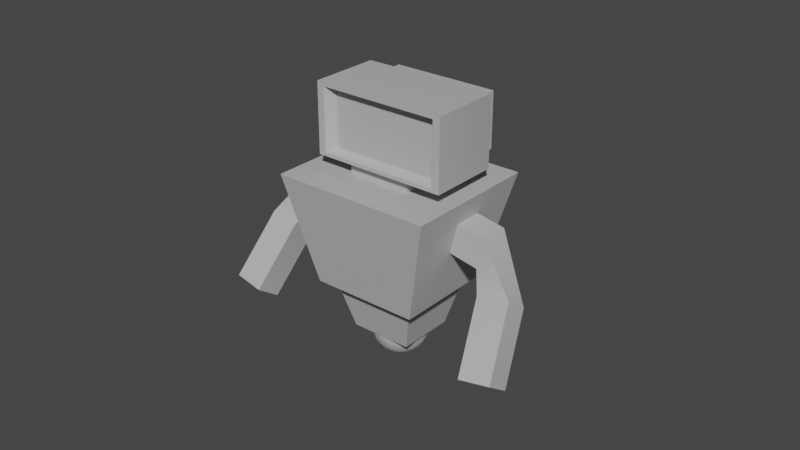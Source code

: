 # Source: robo.blend  (saved by Blender 2.93.21; exported with 4.5.12 LTS)
import bpy
from mathutils import Matrix  # noqa: F401  (used for matrix-valued properties, if any)

bpy.ops.wm.read_factory_settings(use_empty=True)
scene = bpy.context.scene
scene.name = 'Scene'

# ---- collections
col_collection = bpy.data.collections.new('Collection'); scene.collection.children.link(col_collection)

# ---- materials (node trees are filled in below, after node groups)
mat_lambert1 = bpy.data.materials.new('lambert1')
mat_lambert1.use_transparent_shadow = False
mat_lambert1.diffuse_color = (0.5, 0.5, 0.5, 1.0)
mat_lambert1.roughness = 0.5528

# ---- material node trees
mat_lambert1.use_nodes = True; mat_lambert1.node_tree.nodes.clear()
_N = mat_lambert1.node_tree.nodes; _L = mat_lambert1.node_tree.links
n0 = _N.new('ShaderNodeBsdfPrincipled'); n0.name = 'Principled BSDF'; n0.location = (10, 300)
n0.distribution = 'GGX'
n0.subsurface_method = 'BURLEY'
n0.inputs[0].default_value = (0.5, 0.5, 0.5, 1.0)
n0.inputs[2].default_value = 0.5528
n0.inputs[3].default_value = 1.45
n0.inputs[27].default_value = (0.0, 0.0, 0.0, 1.0)
n0.inputs[28].default_value = 1.0
n1 = _N.new('ShaderNodeOutputMaterial'); n1.name = 'Material Output'; n1.location = (300, 300)
n2 = _N.new('ShaderNodeNormalMap'); n2.name = 'Normal Map'; n2.location = (-300, -300)
n2.label = 'Normal/Map'
_L.new(n0.outputs[0], n1.inputs[0])
_L.new(n2.outputs[0], n0.inputs[5])
n1.is_active_output = True

# ---- world
world_world = bpy.data.worlds.new('World'); scene.world = world_world
world_world.use_nodes = True; world_world.node_tree.nodes.clear()
_N = world_world.node_tree.nodes; _L = world_world.node_tree.links
n0 = _N.new('ShaderNodeOutputWorld'); n0.name = 'World Output'; n0.location = (300, 300)
n1 = _N.new('ShaderNodeBackground'); n1.name = 'Background'; n1.location = (10, 300)
n1.inputs[0].default_value = (0.05088, 0.05088, 0.05088, 1.0)
_L.new(n1.outputs[0], n0.inputs[0])
n0.is_active_output = True
world_world.color = (0.05088, 0.05088, 0.05088)
world_world.use_sun_shadow = False
world_world.sun_shadow_jitter_overblur = 0.0

# ---- meshes
me_mesh = bpy.data.meshes.new('Mesh')
me_mesh.from_pydata([(0.005658, -4.758, 0.224), (0.09141, -4.758, 0.2105), (0.1316, -4.704, 0.3343), (0.005658, -4.704, 0.3542), (0.2696, -4.758, 0.03229), (0.2832, -4.758, -0.05346), (0.4133, -4.704, -0.05346), (0.3934, -4.704, 0.07252), (-0.3046, -4.631, 0.3736), (-0.1575, -4.631, 0.4485), (-0.1906, -4.539, 0.5504), (-0.3676, -4.539, 0.4602), (0.5077, -4.631, -0.2166), (0.4327, -4.631, -0.3637), (0.5194, -4.539, -0.4267), (0.6096, -4.539, -0.2497), (-1.41, -2.314, -1.37), (-0.9953, -3.893, -0.983), (-0.9953, -3.893, 0.8645), (-1.41, -2.314, 1.252), (0.533, -3.893, -0.7792), (0.5335, -3.904, -0.78), (0.2832, -3.904, -0.9075), (0.2829, -3.893, -0.9067), (-0.8475, -3.893, 0.2238), (-0.8484, -3.904, 0.224), (-0.7208, -3.904, 0.4744), (-0.7201, -3.893, 0.4738), (-0.1203, -4.704, 0.3343), (0.005658, -4.631, 0.4744), (0.3934, -4.704, -0.1794), (0.5335, -4.631, -0.05346), (0.1688, -4.758, 0.171), (0.2453, -4.704, 0.2764), (0.2302, -4.758, 0.1096), (0.3355, -4.704, 0.1862), (-0.6417, -4.312, 0.4168), (-0.4646, -4.312, 0.5939), (-0.4963, -4.182, 0.6375), (-0.6853, -4.182, 0.4485), (0.653, -4.312, -0.5238), (0.476, -4.312, -0.7008), (0.5077, -4.182, -0.7444), (0.6966, -4.182, -0.5555), (1.395, -2.314, -1.37), (0.9803, -3.893, -0.983), (-3.048, -0.7047, 0.4827), (-3.41, -1.774, 0.1593), (-3.048, -0.7047, -0.4468), (-0.2188, -4.432, 0.6375), (-0.4214, -4.432, 0.5343), (0.5934, -4.432, -0.4805), (0.6966, -4.432, -0.278), (0.5077, -4.631, 0.1096), (0.1688, -4.631, 0.4485), (-3.41, -1.243, 0.9223), (-0.5157, -4.045, 0.6641), (-0.7119, -4.045, 0.4679), (0.527, -4.045, -0.771), (0.7232, -4.045, -0.5748), (0.005658, -4.539, 0.5815), (0.6406, -4.539, -0.05346), (-4.389, -1.106, 0.8271), (0.4327, -4.631, 0.2568), (0.3159, -4.631, 0.3736), (-0.2416, -4.312, 0.7075), (0.7666, -4.312, -0.3007), (-0.5222, -3.904, 0.673), (0.7322, -3.904, -0.5813), (0.6096, -4.539, 0.1428), (0.2019, -4.539, 0.5504), (0.005658, -4.432, 0.673), (0.7322, -4.432, -0.05346), (-0.5216, -3.893, 0.6723), (0.7314, -3.893, -0.5808), (-0.2583, -4.182, 0.7588), (0.8179, -4.182, -0.3174), (-3.274, 0.2631, -0.4468), (-3.274, 0.2631, 0.4827), (0.5194, -4.539, 0.3198), (0.3789, -4.539, 0.4602), (0.005658, -4.312, 0.7467), (0.8058, -4.312, -0.05346), (-0.2684, -4.045, 0.7901), (0.8492, -4.045, -0.3275), (0.6966, -4.432, 0.171), (0.2302, -4.432, 0.6375), (-0.2718, -3.904, 0.8006), (0.8597, -3.904, -0.331), (0.5934, -4.432, 0.3736), (0.4327, -4.432, 0.5343), (0.005658, -4.182, 0.8006), (0.8597, -4.182, -0.05346), (-0.2716, -3.893, 0.7997), (0.8589, -3.893, -0.3307), (0.7666, -4.312, 0.1938), (0.2529, -4.312, 0.7075), (0.005658, -4.045, 0.8335), (0.8926, -4.045, -0.05346), (0.653, -4.312, 0.4168), (0.476, -4.312, 0.5939), (0.8179, -4.182, 0.2105), (0.2696, -4.182, 0.7588), (-2.196, -0.546, -0.4468), (-2.433, 0.4188, -0.4468), (0.005658, -3.904, 0.8445), (0.9037, -3.904, -0.05346), (0.005658, -3.893, 0.8436), (0.9028, -3.893, -0.05346), (0.6966, -4.182, 0.4485), (0.5077, -4.182, 0.6375), (0.8492, -4.045, 0.2206), (0.2797, -4.045, 0.7901), (0.8597, -3.904, 0.224), (0.2832, -3.904, 0.8006), (0.7232, -4.045, 0.4679), (0.527, -4.045, 0.6641), (0.8589, -3.893, 0.2238), (0.2829, -3.893, 0.7997), (0.7322, -3.904, 0.4744), (0.5335, -3.904, 0.673), (0.7314, -3.893, 0.4738), (0.533, -3.893, 0.6723), (-2.61, 1.14, -2.268), (2.538, 1.14, -2.268), (1.691, -2.314, -1.639), (-1.763, -2.314, -1.639), (-2.433, 0.4188, 0.4827), (-2.196, -0.546, 0.4827), (-2.196, -0.546, 0.3111), (1.691, -2.314, 1.59), (-2.61, 1.14, 2.17), (-1.763, -2.314, 1.59), (0.9803, -3.893, 0.8645), (1.395, -2.314, 1.252), (-2.234, -0.3904, 0.4827), (3.413, -1.775, 0.03381), (3.052, -0.7065, -0.5723), (4.393, -1.639, -0.06138), (3.052, -0.7065, 0.3572), (3.413, -1.245, 0.7968), (3.278, 0.2613, -0.5723), (2.538, 1.14, 2.17), (-1.556, 1.823, -1.363), (-1.556, 3.584, -1.363), (-1.556, 3.584, -1.84), (-1.556, 1.823, -1.84), (-2.005, 1.592, -1.099), (-2.005, 3.815, -1.099), (4.393, -1.108, 0.7016), (3.278, 0.2613, 0.3572), (-1.063, 1.592, -1.092), (-1.063, 1.14, -1.092), (-1.063, 1.14, 0.8616), (-1.063, 1.592, 0.8616), (0.9899, 1.592, -1.092), (0.9899, 1.14, -1.092), (1.861, 1.823, -1.363), (1.861, 1.823, -1.84), (2.31, 1.592, -1.099), (-2.005, 1.592, 1.154), (-2.005, 3.815, 1.154), (1.861, 3.584, -1.84), (2.364, 0.4304, -0.5723), (2.127, -0.5344, -0.5723), (4.782, -3.514, 1.243), (3.802, -3.65, 1.338), (-1.772, 1.712, 1.154), (-1.772, 3.695, 1.154), (-1.572, 1.815, 0.8496), (-1.572, 3.591, 0.8496), (3.802, -3.12, 2.101), (1.861, 3.584, -1.363), (0.9899, 1.14, 0.8616), (0.9899, 1.592, 0.8616), (4.782, -2.983, 2.006), (2.31, 3.815, -1.099), (2.364, 0.4304, 0.3572), (2.076, 1.712, 1.154), (1.876, 1.815, 0.8496), (2.31, 1.592, 1.154), (1.876, 3.591, 0.8496), (2.31, 3.815, 1.154), (2.076, 3.695, 1.154), (2.127, -0.5344, 0.3572), (2.127, -0.5344, 0.3239), (2.135, -0.5042, 0.3572), (0.005658, -3.893, -0.9506), (-0.8379, -4.045, 0.2206), (0.2797, -4.045, -0.897), (0.4327, -4.432, -0.6412), (-0.5821, -4.432, 0.3736), (-4.389, -1.637, 0.06411), (0.2696, -4.758, -0.1392), (-0.08009, -4.758, 0.2105), (0.3355, -4.704, -0.2931), (-0.234, -4.704, 0.2764), (0.08823, -4.791, 0.06019), (0.1193, -4.791, 0.02911), (0.3789, -4.539, -0.5672), (-0.5081, -4.539, 0.3198), (-0.8066, -4.182, 0.2105), (0.2696, -4.182, -0.8657), (0.1393, -4.791, -0.01005), (0.04907, -4.791, 0.08014), (0.005658, -4.802, -0.05346), (0.3027, -4.509, -0.5615), (0.1461, -4.791, -0.05346), (0.005658, -4.791, 0.08702), (-0.4975, -4.57, 0.2387), (0.3159, -4.631, -0.4805), (0.1393, -4.791, -0.09687), (-0.03775, -4.791, 0.08014), (-0.4214, -4.631, 0.2568), (0.2302, -4.432, -0.7444), (0.1193, -4.791, -0.136), (-0.07691, -4.791, 0.06019), (-0.6853, -4.432, 0.171), (0.2302, -4.758, -0.2166), (-0.1575, -4.758, 0.171), (0.08823, -4.791, -0.1671), (-0.108, -4.791, 0.02911), (-0.7553, -4.312, 0.1938), (0.2529, -4.312, -0.8144), (0.1688, -4.631, -0.5555), (-0.4963, -4.631, 0.1096), (0.04907, -4.791, -0.1871), (-0.1279, -4.791, -0.01005), (0.1688, -4.758, -0.278), (-0.2188, -4.758, 0.1096), (-4.777, -2.981, 2.132), (-3.798, -3.118, 2.227), (-0.8914, -3.893, -0.05346), (-0.8923, -3.904, -0.05346), (0.005658, -3.904, -0.9515), (0.2453, -4.704, -0.3833), (0.1316, -4.704, -0.4412), (-0.3242, -4.704, 0.1862), (-0.3821, -4.704, 0.07252), (0.005658, -4.791, -0.1939), (-0.1348, -4.791, -0.05346), (-0.02717, -4.761, -0.1928), (0.06302, -4.822, -0.283), (-0.2088, -4.822, -0.04012), (-0.1777, -4.761, -0.0712), (0.005658, -4.539, -0.6884), (-0.359, -4.728, -0.06362), (-0.2718, -4.758, -0.05346), (0.005658, -4.758, -0.331), (-0.6293, -4.539, -0.05346), (-0.009363, -4.789, -0.4133), (-0.8813, -4.045, -0.05346), (0.005658, -4.045, -0.9404), (-0.2583, -4.758, -0.1392), (-0.2188, -4.758, -0.2166), (-0.1575, -4.758, -0.278), (-0.08009, -4.758, -0.3174), (-0.402, -4.704, -0.05346), (-0.7208, -4.432, -0.05346), (0.005658, -4.432, -0.78), (0.005658, -4.704, -0.4611), (-0.5222, -4.631, -0.05346), (0.005658, -4.631, -0.5813), (-3.798, -3.649, 1.464), (-0.8484, -4.182, -0.05346), (0.005658, -4.182, -0.9075), (-0.8475, -3.893, -0.3307), (-0.8484, -3.904, -0.331), (-0.2718, -3.904, -0.9075), (-0.2716, -3.893, -0.9067), (-0.7945, -4.312, -0.05346), (0.005658, -4.312, -0.8536), (-0.8379, -4.045, -0.3275), (-0.2684, -4.045, -0.897), (-0.7201, -3.893, -0.5808), (-0.7208, -3.904, -0.5813), (-0.5222, -3.904, -0.78), (-0.5216, -3.893, -0.7792), (-0.8066, -4.182, -0.3174), (-0.2583, -4.182, -0.8657), (-0.3821, -4.704, -0.1794), (-0.1203, -4.704, -0.4412), (-0.7119, -4.045, -0.5748), (-0.5157, -4.045, -0.771), (-0.7553, -4.312, -0.3007), (-0.2416, -4.312, -0.8144), (-0.3242, -4.704, -0.2931), (-0.234, -4.704, -0.3833), (-0.4963, -4.631, -0.2166), (-0.1575, -4.631, -0.5555), (-0.6853, -4.432, -0.278), (-0.2188, -4.432, -0.7444), (-0.5982, -4.539, -0.2497), (-0.1906, -4.539, -0.6574), (-0.6853, -4.182, -0.5555), (-0.4963, -4.182, -0.7444), (-0.4214, -4.631, -0.3637), (-0.3046, -4.631, -0.4805), (-0.6417, -4.312, -0.5238), (-0.4646, -4.312, -0.7008), (-0.5081, -4.539, -0.4267), (-0.3676, -4.539, -0.5672), (-0.5821, -4.432, -0.4805), (-0.4214, -4.432, -0.6412), (-4.777, -3.512, 1.369)], [], [(0, 1, 2, 3), (4, 5, 6, 7), (8, 9, 10, 11), (12, 13, 14, 15), (16, 17, 18, 19), (20, 21, 22, 23), (24, 25, 26, 27), (28, 3, 29, 9), (6, 30, 12, 31), (1, 32, 33, 2), (34, 4, 7, 35), (32, 34, 35, 33), (36, 37, 38, 39), (40, 41, 42, 43), (44, 45, 17, 16), (47, 48, 46, 55), (11, 10, 49, 50), (15, 14, 51, 52), (7, 6, 31, 53), (3, 2, 54, 29), (39, 38, 56, 57), (43, 42, 58, 59), (9, 29, 60, 10), (31, 12, 15, 61), (62, 55, 46, 78), (35, 7, 53, 63), (2, 33, 64, 54), (50, 49, 65, 37), (52, 51, 40, 66), (33, 35, 63, 64), (57, 56, 67, 26), (59, 58, 21, 68), (53, 31, 61, 69), (29, 54, 70, 60), (10, 60, 71, 49), (61, 15, 52, 72), (27, 26, 67, 73), (74, 68, 21, 20), (37, 65, 75, 38), (66, 40, 43, 76), (62, 78, 77, 192), (63, 53, 69, 79), (54, 64, 80, 70), (64, 63, 79, 80), (49, 71, 81, 65), (72, 52, 66, 82), (38, 75, 83, 56), (76, 43, 59, 84), (69, 61, 72, 85), (60, 70, 86, 71), (56, 83, 87, 67), (84, 59, 68, 88), (79, 69, 85, 89), (70, 80, 90, 86), (65, 81, 91, 75), (82, 66, 76, 92), (80, 79, 89, 90), (73, 67, 87, 93), (94, 88, 68, 74), (85, 72, 82, 95), (71, 86, 96, 81), (75, 91, 97, 83), (92, 76, 84, 98), (89, 85, 95, 99), (86, 90, 100, 96), (95, 82, 92, 101), (81, 96, 102, 91), (90, 89, 99, 100), (103, 48, 77, 104), (83, 97, 105, 87), (98, 84, 88, 106), (93, 87, 105, 107), (108, 106, 88, 94), (99, 95, 101, 109), (96, 100, 110, 102), (101, 92, 98, 111), (91, 102, 112, 97), (100, 99, 109, 110), (111, 98, 106, 113), (97, 112, 114, 105), (109, 101, 111, 115), (102, 110, 116, 112), (110, 109, 115, 116), (117, 113, 106, 108), (107, 105, 114, 118), (115, 111, 113, 119), (112, 116, 120, 114), (116, 115, 119, 120), (121, 119, 113, 117), (118, 114, 120, 122), (122, 120, 119, 121), (123, 124, 125, 126), (104, 77, 78, 127), (128, 46, 48, 103, 129), (131, 132, 130, 142), (19, 18, 133, 134), (134, 133, 45, 44), (127, 78, 46, 128, 135), (138, 136, 137, 141), (139, 137, 136, 140), (143, 144, 145, 146), (147, 148, 144, 143), (149, 138, 141, 150), (139, 140, 149, 150), (126, 16, 19, 134, 130, 132), (131, 135, 128, 129, 126, 132), (134, 44, 16, 126, 125, 130), (151, 152, 153, 154), (155, 156, 152, 151), (157, 143, 146, 158), (159, 147, 143, 157), (147, 160, 161, 148), (145, 162, 158, 146), (163, 141, 137, 164), (136, 138, 165, 166), (161, 160, 167, 168), (168, 167, 169, 170), (140, 136, 166, 171), (144, 172, 162, 145), (154, 153, 173, 174), (174, 173, 156, 155), (171, 166, 165, 175), (148, 176, 172, 144), (123, 126, 129, 103, 104, 127, 135, 131), (177, 150, 141, 163), (167, 178, 179, 169), (160, 180, 178, 167), (172, 157, 158, 162), (138, 149, 175, 165), (149, 140, 171, 175), (176, 159, 157, 172), (169, 179, 181, 170), (161, 182, 176, 148), (183, 168, 170, 181), (180, 159, 176, 182), (182, 161, 168, 183), (164, 137, 139, 184, 185), (178, 183, 181, 179), (180, 182, 183, 178), (184, 139, 150, 177, 186), (131, 142, 173, 153, 152, 123), (107, 118, 122, 121, 117, 108, 94, 74, 20, 23, 187, 45, 133, 18), (142, 124, 123, 152, 156, 173), (147, 151, 154, 174, 180, 160), (130, 125, 185, 184, 186, 142), (174, 155, 151, 147, 159, 180), (142, 186, 177, 163, 164, 185, 125, 124), (188, 57, 26, 25), (58, 189, 22, 21), (51, 190, 41, 40), (191, 50, 37, 36), (192, 77, 48, 47), (5, 193, 30, 6), (194, 0, 3, 28), (30, 195, 13, 12), (196, 28, 9, 8), (197, 198, 34, 32), (14, 199, 190, 51), (200, 11, 50, 191), (201, 39, 57, 188), (42, 202, 189, 58), (198, 203, 4, 34), (204, 197, 32, 1), (198, 197, 205), (190, 199, 206, 214), (203, 198, 205), (197, 204, 205), (203, 207, 5, 4), (208, 204, 1, 0), (209, 200, 191, 217), (207, 203, 205), (204, 208, 205), (206, 199, 210, 224), (211, 207, 205), (208, 212, 205), (213, 200, 209, 225), (215, 211, 205), (212, 216, 205), (193, 218, 195, 30), (219, 194, 28, 196), (13, 210, 199, 14), (213, 8, 11, 200), (220, 215, 205), (216, 221, 205), (207, 211, 193, 5), (212, 208, 0, 194), (222, 36, 39, 201), (41, 223, 202, 42), (226, 220, 205), (221, 227, 205), (228, 220, 226, 250), (227, 221, 229, 246), (62, 230, 231, 55), (232, 233, 25, 24), (23, 22, 234, 187), (236, 235, 228, 250), (229, 237, 238, 246), (239, 226, 205), (227, 240, 205), (240, 241, 205), (242, 239, 205), (195, 235, 210, 13), (237, 196, 8, 213), (241, 243, 205), (244, 242, 205), (243, 244, 205), (214, 206, 245, 259), (211, 215, 218, 193), (216, 212, 194, 219), (247, 240, 227, 246), (226, 239, 248, 250), (249, 209, 217, 258), (245, 206, 224, 262), (217, 191, 36, 222), (190, 214, 223, 41), (225, 209, 249, 261), (251, 188, 25, 233), (189, 252, 234, 22), (248, 239, 242, 256), (253, 241, 240, 247), (218, 228, 235, 195), (229, 219, 196, 237), (254, 243, 241, 253), (242, 244, 255, 256), (244, 243, 254, 255), (246, 238, 257, 247), (260, 236, 250, 248), (215, 220, 228, 218), (221, 216, 219, 229), (55, 231, 263, 47), (264, 201, 188, 251), (202, 265, 252, 189), (238, 237, 213, 225), (235, 236, 224, 210), (266, 267, 233, 232), (187, 234, 268, 269), (270, 222, 201, 264), (223, 271, 265, 202), (272, 251, 233, 267), (252, 273, 268, 234), (258, 217, 222, 270), (214, 259, 271, 223), (257, 238, 225, 261), (236, 260, 262, 224), (274, 275, 267, 266), (269, 268, 276, 277), (278, 264, 251, 272), (265, 279, 273, 252), (253, 247, 257, 280), (248, 256, 281, 260), (277, 276, 275, 274), (282, 272, 267, 275), (273, 283, 276, 268), (284, 270, 264, 278), (271, 285, 279, 265), (254, 253, 280, 286), (256, 255, 287, 281), (280, 257, 261, 288), (260, 281, 289, 262), (255, 254, 286, 287), (283, 282, 275, 276), (290, 258, 270, 284), (259, 291, 285, 271), (288, 261, 249, 292), (262, 289, 293, 245), (292, 249, 258, 290), (245, 293, 291, 259), (294, 278, 272, 282), (279, 295, 283, 273), (286, 280, 288, 296), (281, 287, 297, 289), (287, 286, 296, 297), (295, 294, 282, 283), (298, 284, 278, 294), (285, 299, 295, 279), (296, 288, 292, 300), (289, 297, 301, 293), (17, 45, 187, 269, 277, 274, 266, 232, 24, 27, 73, 93, 107, 18), (302, 290, 284, 298), (291, 303, 299, 285), (300, 292, 290, 302), (293, 301, 303, 291), (297, 296, 300, 301), (299, 298, 294, 295), (301, 300, 302, 303), (303, 302, 298, 299), (192, 304, 230, 62), (231, 230, 304, 263), (47, 263, 304, 192)])
me_mesh.polygons.foreach_set('use_smooth', [True] * 289)
_k = set([(16, 17), (16, 19), (16, 44), (17, 18), (17, 45), (18, 19), (18, 133), (19, 134), (20, 23), (20, 74), (23, 187), (24, 27), (24, 232), (27, 73), (44, 45), (44, 134), (45, 133), (46, 55), (46, 128), (47, 48), (47, 263), (48, 103), (55, 231), (62, 78), (62, 230), (73, 93), (74, 94), (77, 104), (77, 192), (78, 127), (93, 107), (94, 108), (103, 104), (103, 129), (104, 127), (107, 118), (108, 117), (117, 121), (118, 122), (121, 122), (123, 124), (123, 126), (123, 131), (124, 125), (124, 142), (125, 126), (125, 130), (126, 132), (127, 135), (128, 129), (128, 135), (130, 132), (130, 142), (131, 132), (131, 142), (133, 134), (136, 137), (136, 166), (137, 164), (138, 141), (138, 165), (139, 140), (139, 184), (140, 171), (141, 163), (143, 144), (143, 146), (143, 147), (143, 157), (144, 145), (144, 148), (144, 172), (145, 146), (145, 162), (146, 158), (147, 160), (148, 161), (149, 150), (149, 175), (150, 177), (151, 152), (151, 154), (151, 155), (152, 153), (152, 156), (153, 154), (153, 173), (154, 174), (155, 156), (155, 174), (156, 173), (157, 158), (157, 159), (157, 172), (158, 162), (159, 180), (160, 161), (160, 180), (161, 182), (162, 172), (163, 164), (163, 177), (164, 185), (165, 166), (165, 175), (166, 171), (167, 168), (167, 169), (167, 178), (168, 170), (168, 183), (169, 170), (169, 179), (170, 181), (171, 175), (172, 176), (173, 174), (176, 182), (177, 186), (178, 179), (178, 183), (179, 181), (180, 182), (181, 183), (184, 185), (184, 186), (187, 269), (192, 304), (230, 231), (230, 304), (231, 263), (232, 266), (263, 304), (266, 274), (269, 277), (274, 277)])
me_mesh.attributes.new('sharp_edge', 'BOOLEAN', 'EDGE').data.foreach_set('value', [ (min(e.vertices), max(e.vertices)) in _k for e in me_mesh.edges])
_uv = me_mesh.uv_layers.new(name='map1')
_uv.uv.foreach_set('vector', [0.7, 0.1, 0.75, 0.1, 0.75, 0.15, 0.7, 0.15, 0.9, 0.1, 0.95, 0.1, 0.95, 0.15, 0.9, 0.15, 0.6, 0.2, 0.65, 0.2, 0.65, 0.25, 0.6, 0.25, 0.0, 0.2, 0.05, 0.2, 0.05, 0.25, 0.0, 0.25, 0.125, 0.2435, 0.125, 0.0, 0.375, 0.0, 0.375, 0.2435, 0.1, 0.504, 0.1, 0.5, 0.15, 0.5, 0.15, 0.504, 0.5, 0.504, 0.5, 0.5, 0.55, 0.5, 0.55, 0.504, 0.65, 0.15, 0.7, 0.15, 0.7, 0.2, 0.65, 0.2, 0.95, 0.15, 1.0, 0.15, 1.0, 0.2, 0.95, 0.2, 0.75, 0.1, 0.8, 0.1, 0.8, 0.15, 0.75, 0.15, 0.85, 0.1, 0.9, 0.1, 0.9, 0.15, 0.85, 0.15, 0.8, 0.1, 0.85, 0.1, 0.85, 0.15, 0.8, 0.15, 0.55, 0.35, 0.6, 0.35, 0.6, 0.4, 0.55, 0.4, 0.05, 0.35, 0.1, 0.35, 0.1, 0.4, 0.05, 0.4, 0.625, 0.5065, 0.625, 0.75, 0.375, 0.75, 0.375, 0.5065, 0.875, 0.0, 0.875, 0.0, 0.625, 0.0, 0.625, 0.0, 0.6, 0.25, 0.65, 0.25, 0.65, 0.3, 0.6, 0.3, 0.0, 0.25, 0.05, 0.25, 0.05, 0.3, 0.0, 0.3, 0.9, 0.15, 0.95, 0.15, 0.95, 0.2, 0.9, 0.2, 0.7, 0.15, 0.75, 0.15, 0.75, 0.2, 0.7, 0.2, 0.55, 0.4, 0.6, 0.4, 0.6, 0.45, 0.55, 0.45, 0.05, 0.4, 0.1, 0.4, 0.1, 0.45, 0.05, 0.45, 0.65, 0.2, 0.7, 0.2, 0.7, 0.25, 0.65, 0.25, 0.95, 0.2, 1.0, 0.2, 1.0, 0.25, 0.95, 0.25, 0.625, 0.25, 0.625, 0.0, 0.625, 0.0, 0.625, 0.25, 0.85, 0.15, 0.9, 0.15, 0.9, 0.2, 0.85, 0.2, 0.75, 0.15, 0.8, 0.15, 0.8, 0.2, 0.75, 0.2, 0.6, 0.3, 0.65, 0.3, 0.65, 0.35, 0.6, 0.35, 0.0, 0.3, 0.05, 0.3, 0.05, 0.35, 0.0, 0.35, 0.8, 0.15, 0.85, 0.15, 0.85, 0.2, 0.8, 0.2, 0.55, 0.45, 0.6, 0.45, 0.6, 0.5, 0.55, 0.5, 0.05, 0.45, 0.1, 0.45, 0.1, 0.5, 0.05, 0.5, 0.9, 0.2, 0.95, 0.2, 0.95, 0.25, 0.9, 0.25, 0.7, 0.2, 0.75, 0.2, 0.75, 0.25, 0.7, 0.25, 0.65, 0.25, 0.7, 0.25, 0.7, 0.3, 0.65, 0.3, 0.95, 0.25, 1.0, 0.25, 1.0, 0.3, 0.95, 0.3, 0.55, 0.504, 0.55, 0.5, 0.6, 0.5, 0.6, 0.504, 0.05, 0.504, 0.05, 0.5, 0.1, 0.5, 0.1, 0.504, 0.6, 0.35, 0.65, 0.35, 0.65, 0.4, 0.6, 0.4, 0.0, 0.35, 0.05, 0.35, 0.05, 0.4, 0.0, 0.4, 0.625, 0.25, 0.625, 0.25, 0.875, 0.25, 0.875, 0.25, 0.85, 0.2, 0.9, 0.2, 0.9, 0.25, 0.85, 0.25, 0.75, 0.2, 0.8, 0.2, 0.8, 0.25, 0.75, 0.25, 0.8, 0.2, 0.85, 0.2, 0.85, 0.25, 0.8, 0.25, 0.65, 0.3, 0.7, 0.3, 0.7, 0.35, 0.65, 0.35, 0.95, 0.3, 1.0, 0.3, 1.0, 0.35, 0.95, 0.35, 0.6, 0.4, 0.65, 0.4, 0.65, 0.45, 0.6, 0.45, 0.0, 0.4, 0.05, 0.4, 0.05, 0.45, 0.0, 0.45, 0.9, 0.25, 0.95, 0.25, 0.95, 0.3, 0.9, 0.3, 0.7, 0.25, 0.75, 0.25, 0.75, 0.3, 0.7, 0.3, 0.6, 0.45, 0.65, 0.45, 0.65, 0.5, 0.6, 0.5, 0.0, 0.45, 0.05, 0.45, 0.05, 0.5, 0.0, 0.5, 0.85, 0.25, 0.9, 0.25, 0.9, 0.3, 0.85, 0.3, 0.75, 0.25, 0.8, 0.25, 0.8, 0.3, 0.75, 0.3, 0.65, 0.35, 0.7, 0.35, 0.7, 0.4, 0.65, 0.4, 0.95, 0.35, 1.0, 0.35, 1.0, 0.4, 0.95, 0.4, 0.8, 0.25, 0.85, 0.25, 0.85, 0.3, 0.8, 0.3, 0.6, 0.504, 0.6, 0.5, 0.65, 0.5, 0.65, 0.504, 0.0, 0.504, 0.0, 0.5, 0.05, 0.5, 0.05, 0.504, 0.9, 0.3, 0.95, 0.3, 0.95, 0.35, 0.9, 0.35, 0.7, 0.3, 0.75, 0.3, 0.75, 0.35, 0.7, 0.35, 0.65, 0.4, 0.7, 0.4, 0.7, 0.45, 0.65, 0.45, 0.95, 0.4, 1.0, 0.4, 1.0, 0.45, 0.95, 0.45, 0.85, 0.3, 0.9, 0.3, 0.9, 0.35, 0.85, 0.35, 0.75, 0.3, 0.8, 0.3, 0.8, 0.35, 0.75, 0.35, 0.9, 0.35, 0.95, 0.35, 0.95, 0.4, 0.9, 0.4, 0.7, 0.35, 0.75, 0.35, 0.75, 0.4, 0.7, 0.4, 0.8, 0.3, 0.85, 0.3, 0.85, 0.35, 0.8, 0.35, 0.4164, 0.75, 0.625, 0.75, 0.625, 0.5, 0.4142, 0.5, 0.65, 0.45, 0.7, 0.45, 0.7, 0.5, 0.65, 0.5, 0.95, 0.45, 1.0, 0.45, 1.0, 0.5, 0.95, 0.5, 0.65, 0.504, 0.65, 0.5, 0.7, 0.5, 0.7, 0.504, 0.95, 0.504, 0.95, 0.5, 1.0, 0.5, 1.0, 0.504, 0.85, 0.35, 0.9, 0.35, 0.9, 0.4, 0.85, 0.4, 0.75, 0.35, 0.8, 0.35, 0.8, 0.4, 0.75, 0.4, 0.9, 0.4, 0.95, 0.4, 0.95, 0.45, 0.9, 0.45, 0.7, 0.4, 0.75, 0.4, 0.75, 0.45, 0.7, 0.45, 0.8, 0.35, 0.85, 0.35, 0.85, 0.4, 0.8, 0.4, 0.9, 0.45, 0.95, 0.45, 0.95, 0.5, 0.9, 0.5, 0.7, 0.45, 0.75, 0.45, 0.75, 0.5, 0.7, 0.5, 0.85, 0.4, 0.9, 0.4, 0.9, 0.45, 0.85, 0.45, 0.75, 0.4, 0.8, 0.4, 0.8, 0.45, 0.75, 0.45, 0.8, 0.4, 0.85, 0.4, 0.85, 0.45, 0.8, 0.45, 0.9, 0.504, 0.9, 0.5, 0.95, 0.5, 0.95, 0.504, 0.7, 0.504, 0.7, 0.5, 0.75, 0.5, 0.75, 0.504, 0.85, 0.45, 0.9, 0.45, 0.9, 0.5, 0.85, 0.5, 0.75, 0.45, 0.8, 0.45, 0.8, 0.5, 0.75, 0.5, 0.8, 0.45, 0.85, 0.45, 0.85, 0.5, 0.8, 0.5, 0.85, 0.504, 0.85, 0.5, 0.9, 0.5, 0.9, 0.504, 0.75, 0.504, 0.75, 0.5, 0.8, 0.5, 0.8, 0.504, 0.8, 0.504, 0.8, 0.5, 0.85, 0.5, 0.85, 0.504, 0.375, 0.5, 0.625, 0.5, 0.625, 0.75, 0.375, 0.75, 0.4142, 0.5, 0.625, 0.5, 0.625, 0.25, 0.4142, 0.25, 0.4164, 1.0, 0.625, 1.0, 0.625, 0.75, 0.4164, 0.75, 0.4164, 0.9539, 0.375, 0.25, 0.375, 0.0, 0.625, 0.0, 0.625, 0.25, 0.375, 0.2435, 0.375, 0.0, 0.625, 0.0, 0.625, 0.2435, 0.625, 0.2435, 0.625, 0.0, 0.875, 0.0, 0.875, 0.2435, 0.4142, 0.25, 0.625, 0.25, 0.625, 0.0, 0.4164, 0.0, 0.4161, 0.0403, 0.875, 0.25, 0.875, 0.0, 0.875, 0.0, 0.875, 0.25, 0.625, 0.0, 0.875, 0.0, 0.875, 0.0, 0.625, 0.0, 0.375, 0.75, 0.375, 0.5, 0.375, 0.5, 0.375, 0.75, 0.375, 0.75, 0.375, 0.5, 0.375, 0.5, 0.375, 0.75, 0.625, 0.25, 0.875, 0.25, 0.875, 0.25, 0.625, 0.25, 0.625, 0.0, 0.625, 0.0, 0.625, 0.25, 0.625, 0.25, 0.375, 0.75, 0.4005, 0.7708, 0.4005, 0.9738, 0.6036, 0.9738, 0.625, 1.0, 0.375, 1.0, 0.375, 0.25, 0.2642, 0.1392, 0.2663, 0.128, 0.253, 0.128, 0.125, 0.0, 0.375, 0.0, 0.6036, 0.9738, 0.6036, 0.7708, 0.4005, 0.7708, 0.375, 0.75, 0.625, 0.75, 0.625, 1.0, 0.125, 0.2004, 0.125, 0.0643, 0.375, 0.0643, 0.375, 0.2004, 0.625, 0.5496, 0.625, 0.6857, 0.375, 0.6857, 0.375, 0.5496, 0.625, 0.75, 0.375, 0.75, 0.375, 0.75, 0.625, 0.75, 0.625, 0.75, 0.375, 0.75, 0.375, 0.75, 0.625, 0.75, 0.125, 0.0, 0.375, 0.0, 0.375, 0.25, 0.125, 0.25, 0.375, 0.5, 0.625, 0.5, 0.625, 0.75, 0.375, 0.75, 0.3962, 0.5, 0.625, 0.5, 0.625, 0.75, 0.3988, 0.75, 0.875, 0.0, 0.875, 0.25, 0.875, 0.25, 0.875, 0.0, 0.375, 0.25, 0.375, 0.0, 0.375, 0.0, 0.375, 0.25, 0.375, 0.25, 0.375, 0.0, 0.375, 0.0, 0.375, 0.25, 0.625, 0.0, 0.875, 0.0, 0.875, 0.0, 0.625, 0.0, 0.375, 0.5, 0.625, 0.5, 0.625, 0.5, 0.375, 0.5, 0.375, 0.2004, 0.375, 0.0643, 0.625, 0.0643, 0.625, 0.2004, 0.625, 0.2004, 0.625, 0.0643, 0.875, 0.0643, 0.875, 0.2004, 0.625, 0.0, 0.875, 0.0, 0.875, 0.25, 0.625, 0.25, 0.375, 0.5, 0.625, 0.5, 0.625, 0.5, 0.375, 0.5, 0.125, 0.25, 0.125, 0.0, 0.253, 0.128, 0.2103, 0.128, 0.2202, 0.1978, 0.2726, 0.1978, 0.2642, 0.1392, 0.375, 0.25, 0.3962, 0.25, 0.625, 0.25, 0.625, 0.5, 0.3962, 0.5, 0.375, 0.0, 0.625, 0.0, 0.625, 0.0, 0.375, 0.0, 0.375, 0.0, 0.625, 0.0, 0.625, 0.0, 0.375, 0.0, 0.625, 0.5, 0.625, 0.75, 0.625, 0.75, 0.625, 0.5, 0.875, 0.25, 0.625, 0.25, 0.625, 0.25, 0.875, 0.25, 0.625, 0.25, 0.625, 0.0, 0.625, 0.0, 0.625, 0.25, 0.625, 0.5, 0.625, 0.75, 0.625, 0.75, 0.625, 0.5, 0.375, 0.0, 0.625, 0.0, 0.625, 0.25, 0.375, 0.25, 0.375, 0.25, 0.625, 0.25, 0.625, 0.5, 0.375, 0.5, 0.625, 0.25, 0.375, 0.25, 0.375, 0.25, 0.625, 0.25, 0.625, 0.0, 0.875, 0.0, 0.875, 0.25, 0.625, 0.25, 0.625, 0.25, 0.375, 0.25, 0.375, 0.25, 0.625, 0.25, 0.3988, 0.75, 0.625, 0.75, 0.625, 1.0, 0.3988, 1.0, 0.3988, 0.9911, 0.625, 0.0, 0.625, 0.25, 0.625, 0.25, 0.625, 0.0, 0.625, 0.0, 0.625, 0.25, 0.625, 0.25, 0.625, 0.0, 0.3988, 0.0, 0.625, 0.0, 0.625, 0.25, 0.3962, 0.25, 0.3988, 0.007814, 0.375, 0.25, 0.625, 0.25, 0.5576, 0.3237, 0.4579, 0.3237, 0.4579, 0.4337, 0.375, 0.5, 0.5017, 0.9972, 0.5367, 0.9912, 0.5684, 0.974, 0.5935, 0.9471, 0.6096, 0.9133, 0.6152, 0.8758, 0.6096, 0.8383, 0.5935, 0.8044, 0.5684, 0.7776, 0.5367, 0.7603, 0.5017, 0.7544, 0.625, 0.75, 0.625, 1.0, 0.375, 1.0, 0.625, 0.25, 0.625, 0.5, 0.375, 0.5, 0.4579, 0.4337, 0.5576, 0.4337, 0.5576, 0.3237, 0.375, 0.75, 0.4296, 0.7508, 0.4296, 0.9676, 0.5485, 0.9676, 0.625, 1.0, 0.375, 1.0, 0.625, 0.0, 0.875, 0.0, 0.7462, 0.1288, 0.7436, 0.1288, 0.744, 0.131, 0.625, 0.25, 0.5485, 0.9676, 0.5485, 0.7508, 0.4296, 0.7508, 0.375, 0.75, 0.625, 0.75, 0.625, 1.0, 0.625, 0.25, 0.744, 0.131, 0.7344, 0.1987, 0.7868, 0.1987, 0.7967, 0.1288, 0.7462, 0.1288, 0.875, 0.0, 0.875, 0.25, 0.5, 0.45, 0.55, 0.45, 0.55, 0.5, 0.5, 0.5, 0.1, 0.45, 0.15, 0.45, 0.15, 0.5, 0.1, 0.5, 0.05, 0.3, 0.1, 0.3, 0.1, 0.35, 0.05, 0.35, 0.55, 0.3, 0.6, 0.3, 0.6, 0.35, 0.55, 0.35, 0.875, 0.25, 0.875, 0.25, 0.875, 0.0, 0.875, 0.0, 0.95, 0.1, 1.0, 0.1, 1.0, 0.15, 0.95, 0.15, 0.65, 0.1, 0.7, 0.1, 0.7, 0.15, 0.65, 0.15, 0.0, 0.15, 0.05, 0.15, 0.05, 0.2, 0.0, 0.2, 0.6, 0.15, 0.65, 0.15, 0.65, 0.2, 0.6, 0.2, 0.8, 0.05, 0.85, 0.05, 0.85, 0.1, 0.8, 0.1, 0.05, 0.25, 0.1, 0.25, 0.1, 0.3, 0.05, 0.3, 0.55, 0.25, 0.6, 0.25, 0.6, 0.3, 0.55, 0.3, 0.5, 0.4, 0.55, 0.4, 0.55, 0.45, 0.5, 0.45, 0.1, 0.4, 0.15, 0.4, 0.15, 0.45, 0.1, 0.45, 0.85, 0.05, 0.9, 0.05, 0.9, 0.1, 0.85, 0.1, 0.75, 0.05, 0.8, 0.05, 0.8, 0.1, 0.75, 0.1, 0.85, 0.05, 0.8, 0.05, 0.825, 0.0, 0.1, 0.3, 0.1, 0.25, 0.15, 0.25, 0.15, 0.3, 0.9, 0.05, 0.85, 0.05, 0.875, 0.0, 0.8, 0.05, 0.75, 0.05, 0.775, 0.0, 0.9, 0.05, 0.95, 0.05, 0.95, 0.1, 0.9, 0.1, 0.7, 0.05, 0.75, 0.05, 0.75, 0.1, 0.7, 0.1, 0.5, 0.25, 0.55, 0.25, 0.55, 0.3, 0.5, 0.3, 0.95, 0.05, 0.9, 0.05, 0.925, 0.0, 0.75, 0.05, 0.7, 0.05, 0.725, 0.0, 0.15, 0.25, 0.1, 0.25, 0.1, 0.2, 0.15, 0.2, 1.0, 0.05, 0.95, 0.05, 0.975, 0.0, 0.7, 0.05, 0.65, 0.05, 0.675, 0.0, 0.55, 0.2, 0.55, 0.25, 0.5, 0.25, 0.5, 0.2, 0.05, 0.05, 0.0, 0.05, 0.025, 0.0, 0.65, 0.05, 0.6, 0.05, 0.625, 0.0, 0.0, 0.1, 0.05, 0.1, 0.05, 0.15, 0.0, 0.15, 0.6, 0.1, 0.65, 0.1, 0.65, 0.15, 0.6, 0.15, 0.05, 0.2, 0.1, 0.2, 0.1, 0.25, 0.05, 0.25, 0.55, 0.2, 0.6, 0.2, 0.6, 0.25, 0.55, 0.25, 0.1, 0.05, 0.05, 0.05, 0.075, 0.0, 0.6, 0.05, 0.55, 0.05, 0.575, 0.0, 0.95, 0.05, 1.0, 0.05, 1.0, 0.1, 0.95, 0.1, 0.65, 0.05, 0.7, 0.05, 0.7, 0.1, 0.65, 0.1, 0.5, 0.35, 0.55, 0.35, 0.55, 0.4, 0.5, 0.4, 0.1, 0.35, 0.15, 0.35, 0.15, 0.4, 0.1, 0.4, 0.15, 0.05, 0.1, 0.05, 0.125, 0.0, 0.55, 0.05, 0.5, 0.05, 0.525, 0.0, 0.1, 0.1, 0.1, 0.05, 0.15, 0.05, 0.15, 0.1, 0.5, 0.05, 0.55, 0.05, 0.55, 0.1, 0.5, 0.1, 0.625, 0.25, 0.625, 0.25, 0.625, 0.0, 0.625, 0.0, 0.45, 0.504, 0.45, 0.5, 0.5, 0.5, 0.5, 0.504, 0.15, 0.504, 0.15, 0.5, 0.2, 0.5, 0.2, 0.504, 0.15, 0.15, 0.1, 0.15, 0.1, 0.1, 0.15, 0.1, 0.55, 0.1, 0.55, 0.15, 0.5, 0.15, 0.5, 0.1, 0.2, 0.05, 0.15, 0.05, 0.175, 0.0, 0.5, 0.05, 0.45, 0.05, 0.475, 0.0, 0.45, 0.05, 0.4, 0.05, 0.425, 0.0, 0.25, 0.05, 0.2, 0.05, 0.225, 0.0, 0.05, 0.15, 0.1, 0.15, 0.1, 0.2, 0.05, 0.2, 0.55, 0.15, 0.6, 0.15, 0.6, 0.2, 0.55, 0.2, 0.4, 0.05, 0.35, 0.05, 0.375, 0.0, 0.3, 0.05, 0.25, 0.05, 0.275, 0.0, 0.35, 0.05, 0.3, 0.05, 0.325, 0.0, 0.15, 0.3, 0.15, 0.25, 0.2, 0.25, 0.2, 0.3, 0.0, 0.05, 0.05, 0.05, 0.05, 0.1, 0.0, 0.1, 0.6, 0.05, 0.65, 0.05, 0.65, 0.1, 0.6, 0.1, 0.45, 0.1, 0.45, 0.05, 0.5, 0.05, 0.5, 0.1, 0.15, 0.05, 0.2, 0.05, 0.2, 0.1, 0.15, 0.1, 0.45, 0.25, 0.5, 0.25, 0.5, 0.3, 0.45, 0.3, 0.2, 0.25, 0.15, 0.25, 0.15, 0.2, 0.2, 0.2, 0.5, 0.3, 0.55, 0.3, 0.55, 0.35, 0.5, 0.35, 0.1, 0.3, 0.15, 0.3, 0.15, 0.35, 0.1, 0.35, 0.5, 0.2, 0.5, 0.25, 0.45, 0.25, 0.45, 0.2, 0.45, 0.45, 0.5, 0.45, 0.5, 0.5, 0.45, 0.5, 0.15, 0.45, 0.2, 0.45, 0.2, 0.5, 0.15, 0.5, 0.2, 0.1, 0.2, 0.05, 0.25, 0.05, 0.25, 0.1, 0.4, 0.1, 0.4, 0.05, 0.45, 0.05, 0.45, 0.1, 0.05, 0.1, 0.1, 0.1, 0.1, 0.15, 0.05, 0.15, 0.55, 0.1, 0.6, 0.1, 0.6, 0.15, 0.55, 0.15, 0.35, 0.1, 0.35, 0.05, 0.4, 0.05, 0.4, 0.1, 0.25, 0.05, 0.3, 0.05, 0.3, 0.1, 0.25, 0.1, 0.3, 0.05, 0.35, 0.05, 0.35, 0.1, 0.3, 0.1, 0.5, 0.1, 0.5, 0.15, 0.45, 0.15, 0.45, 0.1, 0.2, 0.15, 0.15, 0.15, 0.15, 0.1, 0.2, 0.1, 0.05, 0.05, 0.1, 0.05, 0.1, 0.1, 0.05, 0.1, 0.55, 0.05, 0.6, 0.05, 0.6, 0.1, 0.55, 0.1, 0.625, 0.0, 0.625, 0.0, 0.875, 0.0, 0.875, 0.0, 0.45, 0.4, 0.5, 0.4, 0.5, 0.45, 0.45, 0.45, 0.15, 0.4, 0.2, 0.4, 0.2, 0.45, 0.15, 0.45, 0.5, 0.15, 0.55, 0.15, 0.55, 0.2, 0.5, 0.2, 0.1, 0.15, 0.15, 0.15, 0.15, 0.2, 0.1, 0.2, 0.4, 0.504, 0.4, 0.5, 0.45, 0.5, 0.45, 0.504, 0.2, 0.504, 0.2, 0.5, 0.25, 0.5, 0.25, 0.504, 0.45, 0.35, 0.5, 0.35, 0.5, 0.4, 0.45, 0.4, 0.15, 0.35, 0.2, 0.35, 0.2, 0.4, 0.15, 0.4, 0.4, 0.45, 0.45, 0.45, 0.45, 0.5, 0.4, 0.5, 0.2, 0.45, 0.25, 0.45, 0.25, 0.5, 0.2, 0.5, 0.45, 0.3, 0.5, 0.3, 0.5, 0.35, 0.45, 0.35, 0.15, 0.3, 0.2, 0.3, 0.2, 0.35, 0.15, 0.35, 0.45, 0.15, 0.5, 0.15, 0.5, 0.2, 0.45, 0.2, 0.15, 0.15, 0.2, 0.15, 0.2, 0.2, 0.15, 0.2, 0.35, 0.504, 0.35, 0.5, 0.4, 0.5, 0.4, 0.504, 0.25, 0.504, 0.25, 0.5, 0.3, 0.5, 0.3, 0.504, 0.4, 0.4, 0.45, 0.4, 0.45, 0.45, 0.4, 0.45, 0.2, 0.4, 0.25, 0.4, 0.25, 0.45, 0.2, 0.45, 0.4, 0.1, 0.45, 0.1, 0.45, 0.15, 0.4, 0.15, 0.2, 0.1, 0.25, 0.1, 0.25, 0.15, 0.2, 0.15, 0.3, 0.504, 0.3, 0.5, 0.35, 0.5, 0.35, 0.504, 0.35, 0.45, 0.4, 0.45, 0.4, 0.5, 0.35, 0.5, 0.25, 0.45, 0.3, 0.45, 0.3, 0.5, 0.25, 0.5, 0.4, 0.35, 0.45, 0.35, 0.45, 0.4, 0.4, 0.4, 0.2, 0.35, 0.25, 0.35, 0.25, 0.4, 0.2, 0.4, 0.35, 0.1, 0.4, 0.1, 0.4, 0.15, 0.35, 0.15, 0.25, 0.1, 0.3, 0.1, 0.3, 0.15, 0.25, 0.15, 0.4, 0.15, 0.45, 0.15, 0.45, 0.2, 0.4, 0.2, 0.2, 0.15, 0.25, 0.15, 0.25, 0.2, 0.2, 0.2, 0.3, 0.1, 0.35, 0.1, 0.35, 0.15, 0.3, 0.15, 0.3, 0.45, 0.35, 0.45, 0.35, 0.5, 0.3, 0.5, 0.4, 0.3, 0.45, 0.3, 0.45, 0.35, 0.4, 0.35, 0.2, 0.3, 0.25, 0.3, 0.25, 0.35, 0.2, 0.35, 0.4, 0.2, 0.45, 0.2, 0.45, 0.25, 0.4, 0.25, 0.2, 0.2, 0.25, 0.2, 0.25, 0.25, 0.2, 0.25, 0.4, 0.25, 0.45, 0.25, 0.45, 0.3, 0.4, 0.3, 0.2, 0.25, 0.25, 0.25, 0.25, 0.3, 0.2, 0.3, 0.35, 0.4, 0.4, 0.4, 0.4, 0.45, 0.35, 0.45, 0.25, 0.4, 0.3, 0.4, 0.3, 0.45, 0.25, 0.45, 0.35, 0.15, 0.4, 0.15, 0.4, 0.2, 0.35, 0.2, 0.25, 0.15, 0.3, 0.15, 0.3, 0.2, 0.25, 0.2, 0.3, 0.15, 0.35, 0.15, 0.35, 0.2, 0.3, 0.2, 0.3, 0.4, 0.35, 0.4, 0.35, 0.45, 0.3, 0.45, 0.35, 0.35, 0.4, 0.35, 0.4, 0.4, 0.35, 0.4, 0.25, 0.35, 0.3, 0.35, 0.3, 0.4, 0.25, 0.4, 0.35, 0.2, 0.4, 0.2, 0.4, 0.25, 0.35, 0.25, 0.25, 0.2, 0.3, 0.2, 0.3, 0.25, 0.25, 0.25, 0.375, 0.75, 0.625, 0.75, 0.5017, 0.7544, 0.4666, 0.7603, 0.4349, 0.7776, 0.4098, 0.8044, 0.3937, 0.8383, 0.3881, 0.8758, 0.3937, 0.9133, 0.4098, 0.9471, 0.4349, 0.974, 0.4666, 0.9912, 0.5017, 0.9972, 0.375, 1.0, 0.35, 0.3, 0.4, 0.3, 0.4, 0.35, 0.35, 0.35, 0.25, 0.3, 0.3, 0.3, 0.3, 0.35, 0.25, 0.35, 0.35, 0.25, 0.4, 0.25, 0.4, 0.3, 0.35, 0.3, 0.25, 0.25, 0.3, 0.25, 0.3, 0.3, 0.25, 0.3, 0.3, 0.2, 0.35, 0.2, 0.35, 0.25, 0.3, 0.25, 0.3, 0.35, 0.35, 0.35, 0.35, 0.4, 0.3, 0.4, 0.3, 0.25, 0.35, 0.25, 0.35, 0.3, 0.3, 0.3, 0.3, 0.3, 0.35, 0.3, 0.35, 0.35, 0.3, 0.35, 0.875, 0.25, 0.875, 0.25, 0.625, 0.25, 0.625, 0.25, 0.625, 0.0, 0.625, 0.25, 0.875, 0.25, 0.875, 0.0, 0.875, 0.0, 0.875, 0.0, 0.875, 0.25, 0.875, 0.25])
me_mesh.materials.append(mat_lambert1)
me_mesh.use_remesh_fix_poles = True
me_mesh.use_remesh_preserve_attributes = False
me_mesh.update()
me_mesh.normals_split_custom_set([tuple(v) for v in zip(*[iter([-1.524e-06, -0.9427, 0.3336, 0.1031, -0.9427, 0.3173, 0.1455, -0.8823, 0.4477, -1.131e-06, -0.8823, 0.4707, 0.3173, -0.9427, 0.1031, 0.3336, -0.9427, 3.347e-07, 0.4707, -0.8823, 5.411e-07, 0.4477, -0.8823, 0.1455, -0.3525, -0.8003, 0.4851, -0.1853, -0.8003, 0.5703, -0.221, -0.6988, 0.6803, -0.4205, -0.6988, 0.5787, 0.5703, -0.8003, -0.1853, 0.4851, -0.8003, -0.3525, 0.5787, -0.6988, -0.4205, 0.6803, -0.6988, -0.221, -0.9672, -0.2538, 0.0, -0.9672, -0.2538, 0.0, -0.9672, -0.2538, 0.0, -0.9672, -0.2538, 0.0, 0.586, 0.07846, -0.8065, 0.5865, -0.06669, -0.8072, 0.3083, -0.06669, -0.9489, 0.3081, 0.07846, -0.9481, -0.9481, 0.07846, 0.3081, -0.9489, -0.06669, 0.3083, -0.8072, -0.06669, 0.5865, -0.8065, 0.07846, 0.586, -0.1455, -0.8823, 0.4477, -1.131e-06, -0.8823, 0.4707, -5.651e-07, -0.8003, 0.5996, -0.1853, -0.8003, 0.5703, 0.4707, -0.8823, 5.411e-07, 0.4477, -0.8823, -0.1455, 0.5703, -0.8003, -0.1853, 0.5996, -0.8003, -4.093e-06, 0.1031, -0.9427, 0.3173, 0.1961, -0.9427, 0.2699, 0.2767, -0.8823, 0.3808, 0.1455, -0.8823, 0.4477, 0.2699, -0.9427, 0.1961, 0.3173, -0.9427, 0.1031, 0.4477, -0.8823, 0.1455, 0.3808, -0.8823, 0.2767, 0.1961, -0.9427, 0.2699, 0.2699, -0.9427, 0.1961, 0.3808, -0.8823, 0.2767, 0.2767, -0.8823, 0.3808, -0.7233, -0.448, 0.5255, -0.5255, -0.448, 0.7233, -0.5598, -0.3048, 0.7705, -0.7705, -0.3048, 0.5598, 0.7233, -0.448, -0.5255, 0.5255, -0.448, -0.7233, 0.5598, -0.3048, -0.7705, 0.7705, -0.3048, -0.5598, 0.0, -0.2383, -0.9712, 0.0, -0.2383, -0.9712, 0.0, -0.2383, -0.9712, 0.0, -0.2383, -0.9712, 0.9753, -0.1971, 0.09994, 0.5771, -0.8149, 0.05359, 0.7227, -0.6871, 0.07496, 0.9752, -0.1976, 0.09997, -0.4205, -0.6988, 0.5787, -0.221, -0.6988, 0.6803, -0.2516, -0.5804, 0.7745, -0.4786, -0.5804, 0.6588, 0.6803, -0.6988, -0.221, 0.5787, -0.6988, -0.4205, 0.6588, -0.5804, -0.4787, 0.7745, -0.5804, -0.2516, 0.4477, -0.8823, 0.1455, 0.4707, -0.8823, 5.411e-07, 0.5996, -0.8003, -4.093e-06, 0.5703, -0.8003, 0.1853, -1.131e-06, -0.8823, 0.4707, 0.1455, -0.8823, 0.4477, 0.1853, -0.8003, 0.5703, -5.651e-07, -0.8003, 0.5996, -0.7705, -0.3048, 0.5598, -0.5598, -0.3048, 0.7705, -0.5807, -0.1543, 0.7993, -0.7993, -0.1543, 0.5807, 0.7705, -0.3048, -0.5598, 0.5598, -0.3048, -0.7705, 0.5807, -0.1543, -0.7993, 0.7993, -0.1542, -0.5808, -0.1853, -0.8003, 0.5703, -5.651e-07, -0.8003, 0.5996, -1.718e-07, -0.6988, 0.7153, -0.221, -0.6988, 0.6803, 0.5996, -0.8003, -4.093e-06, 0.5703, -0.8003, -0.1853, 0.6803, -0.6988, -0.221, 0.7153, -0.6988, 1.425e-06, 0.03904, 0.5056, 0.8619, 0.05887, 0.4707, 0.8803, 0.1037, 0.1644, 0.9809, 0.07107, 0.1127, 0.9911, 0.3808, -0.8823, 0.2767, 0.4477, -0.8823, 0.1455, 0.5703, -0.8003, 0.1853, 0.4852, -0.8002, 0.3525, 0.1455, -0.8823, 0.4477, 0.2767, -0.8823, 0.3808, 0.3525, -0.8003, 0.4851, 0.1853, -0.8003, 0.5703, -0.4786, -0.5804, 0.6588, -0.2516, -0.5804, 0.7745, -0.2763, -0.448, 0.8503, -0.5255, -0.448, 0.7233, 0.7745, -0.5804, -0.2516, 0.6588, -0.5804, -0.4787, 0.7233, -0.448, -0.5255, 0.8503, -0.448, -0.2763, 0.2767, -0.8823, 0.3808, 0.3808, -0.8823, 0.2767, 0.4852, -0.8002, 0.3525, 0.3525, -0.8003, 0.4851, -0.7993, -0.1543, 0.5807, -0.5807, -0.1543, 0.7993, -0.5865, -0.06669, 0.8072, -0.8072, -0.06669, 0.5865, 0.7993, -0.1542, -0.5808, 0.5807, -0.1543, -0.7993, 0.5865, -0.06669, -0.8072, 0.8072, -0.06668, -0.5865, 0.5703, -0.8003, 0.1853, 0.5996, -0.8003, -4.093e-06, 0.7153, -0.6988, 1.425e-06, 0.6803, -0.6988, 0.221, -5.651e-07, -0.8003, 0.5996, 0.1853, -0.8003, 0.5703, 0.221, -0.6988, 0.6803, -1.718e-07, -0.6988, 0.7153, -0.221, -0.6988, 0.6803, -1.718e-07, -0.6988, 0.7153, 3.096e-07, -0.5804, 0.8143, -0.2516, -0.5804, 0.7745, 0.7153, -0.6988, 1.425e-06, 0.6803, -0.6988, -0.221, 0.7745, -0.5804, -0.2516, 0.8143, -0.5804, 1.389e-06, -0.8065, 0.07846, 0.586, -0.8072, -0.06669, 0.5865, -0.5865, -0.06669, 0.8072, -0.586, 0.07846, 0.8065, 0.8065, 0.07846, -0.586, 0.8072, -0.06668, -0.5865, 0.5865, -0.06669, -0.8072, 0.586, 0.07846, -0.8065, -0.5255, -0.448, 0.7233, -0.2763, -0.448, 0.8503, -0.2943, -0.3048, 0.9058, -0.5598, -0.3048, 0.7705, 0.8503, -0.448, -0.2763, 0.7233, -0.448, -0.5255, 0.7705, -0.3048, -0.5598, 0.9058, -0.3048, -0.2943, -0.9319, 0.3376, -0.133, -0.6983, 0.7045, -0.1271, -0.6629, 0.7394, -0.1177, -0.9454, 0.3005, -0.1263, 0.4852, -0.8002, 0.3525, 0.5703, -0.8003, 0.1853, 0.6803, -0.6988, 0.221, 0.5787, -0.6988, 0.4205, 0.1853, -0.8003, 0.5703, 0.3525, -0.8003, 0.4851, 0.4205, -0.6988, 0.5787, 0.221, -0.6988, 0.6803, 0.3525, -0.8003, 0.4851, 0.4852, -0.8002, 0.3525, 0.5787, -0.6988, 0.4205, 0.4205, -0.6988, 0.5787, -0.2516, -0.5804, 0.7745, 3.096e-07, -0.5804, 0.8143, -2.071e-07, -0.448, 0.894, -0.2763, -0.448, 0.8503, 0.8143, -0.5804, 1.389e-06, 0.7745, -0.5804, -0.2516, 0.8503, -0.448, -0.2763, 0.894, -0.448, 1.074e-06, -0.5598, -0.3048, 0.7705, -0.2943, -0.3048, 0.9058, -0.3053, -0.1543, 0.9397, -0.5807, -0.1543, 0.7993, 0.9058, -0.3048, -0.2943, 0.7705, -0.3048, -0.5598, 0.7993, -0.1542, -0.5808, 0.9397, -0.1542, -0.3053, 0.6803, -0.6988, 0.221, 0.7153, -0.6988, 1.425e-06, 0.8143, -0.5804, 1.389e-06, 0.7745, -0.5804, 0.2516, -1.718e-07, -0.6988, 0.7153, 0.221, -0.6988, 0.6803, 0.2516, -0.5804, 0.7745, 3.096e-07, -0.5804, 0.8143, -0.5807, -0.1543, 0.7993, -0.3053, -0.1543, 0.9397, -0.3083, -0.06669, 0.9489, -0.5865, -0.06669, 0.8072, 0.9397, -0.1542, -0.3053, 0.7993, -0.1542, -0.5808, 0.8072, -0.06668, -0.5865, 0.9489, -0.06668, -0.3083, 0.5787, -0.6988, 0.4205, 0.6803, -0.6988, 0.221, 0.7745, -0.5804, 0.2516, 0.6588, -0.5804, 0.4787, 0.221, -0.6988, 0.6803, 0.4205, -0.6988, 0.5787, 0.4787, -0.5804, 0.6588, 0.2516, -0.5804, 0.7745, -0.2763, -0.448, 0.8503, -2.071e-07, -0.448, 0.894, 1.857e-07, -0.3048, 0.9524, -0.2943, -0.3048, 0.9058, 0.894, -0.448, 1.074e-06, 0.8503, -0.448, -0.2763, 0.9058, -0.3048, -0.2943, 0.9524, -0.3048, 9.266e-07, 0.4205, -0.6988, 0.5787, 0.5787, -0.6988, 0.4205, 0.6588, -0.5804, 0.4787, 0.4787, -0.5804, 0.6588, -0.586, 0.07846, 0.8065, -0.5865, -0.06669, 0.8072, -0.3083, -0.06669, 0.9489, -0.3081, 0.07846, 0.9481, 0.9481, 0.07846, -0.3081, 0.9489, -0.06668, -0.3083, 0.8072, -0.06668, -0.5865, 0.8065, 0.07846, -0.586, 0.7745, -0.5804, 0.2516, 0.8143, -0.5804, 1.389e-06, 0.894, -0.448, 1.074e-06, 0.8503, -0.448, 0.2763, 3.096e-07, -0.5804, 0.8143, 0.2516, -0.5804, 0.7745, 0.2763, -0.448, 0.8503, -2.071e-07, -0.448, 0.894, -0.2943, -0.3048, 0.9058, 1.857e-07, -0.3048, 0.9524, 1.524e-07, -0.1543, 0.988, -0.3053, -0.1543, 0.9397, 0.9524, -0.3048, 9.266e-07, 0.9058, -0.3048, -0.2943, 0.9397, -0.1542, -0.3053, 0.988, -0.1543, 8.848e-07, 0.6588, -0.5804, 0.4787, 0.7745, -0.5804, 0.2516, 0.8503, -0.448, 0.2763, 0.7233, -0.448, 0.5255, 0.2516, -0.5804, 0.7745, 0.4787, -0.5804, 0.6588, 0.5255, -0.448, 0.7233, 0.2763, -0.448, 0.8503, 0.8503, -0.448, 0.2763, 0.894, -0.448, 1.074e-06, 0.9524, -0.3048, 9.266e-07, 0.9058, -0.3048, 0.2943, -2.071e-07, -0.448, 0.894, 0.2763, -0.448, 0.8503, 0.2943, -0.3048, 0.9058, 1.857e-07, -0.3048, 0.9524, 0.4787, -0.5804, 0.6588, 0.6588, -0.5804, 0.4787, 0.7233, -0.448, 0.5255, 0.5255, -0.448, 0.7233, 0.0, 0.0, -1.0, -0.1235, -0.1931, -0.9734, -0.07956, -0.1244, -0.989, 0.0, 0.0, -1.0, -0.3053, -0.1543, 0.9397, 1.524e-07, -0.1543, 0.988, 3.403e-06, -0.06669, 0.9978, -0.3083, -0.06669, 0.9489, 0.988, -0.1543, 8.848e-07, 0.9397, -0.1542, -0.3053, 0.9489, -0.06668, -0.3083, 0.9978, -0.06668, 1.339e-06, -0.3081, 0.07846, 0.9481, -0.3083, -0.06669, 0.9489, 3.403e-06, -0.06669, 0.9978, 3.192e-07, 0.07846, 0.9969, 0.9969, 0.07846, 1.73e-06, 0.9978, -0.06668, 1.339e-06, 0.9489, -0.06668, -0.3083, 0.9481, 0.07846, -0.3081, 0.7233, -0.448, 0.5255, 0.8503, -0.448, 0.2763, 0.9058, -0.3048, 0.2943, 0.7705, -0.3048, 0.5598, 0.2763, -0.448, 0.8503, 0.5255, -0.448, 0.7233, 0.5598, -0.3048, 0.7705, 0.2943, -0.3048, 0.9058, 0.9058, -0.3048, 0.2943, 0.9524, -0.3048, 9.266e-07, 0.988, -0.1543, 8.848e-07, 0.9397, -0.1543, 0.3053, 1.857e-07, -0.3048, 0.9524, 0.2943, -0.3048, 0.9058, 0.3053, -0.1543, 0.9397, 1.524e-07, -0.1543, 0.988, 0.5255, -0.448, 0.7233, 0.7233, -0.448, 0.5255, 0.7705, -0.3048, 0.5598, 0.5598, -0.3048, 0.7705, 0.9397, -0.1543, 0.3053, 0.988, -0.1543, 8.848e-07, 0.9978, -0.06668, 1.339e-06, 0.9489, -0.06669, 0.3083, 1.524e-07, -0.1543, 0.988, 0.3053, -0.1543, 0.9397, 0.3083, -0.06669, 0.9489, 3.403e-06, -0.06669, 0.9978, 0.7705, -0.3048, 0.5598, 0.9058, -0.3048, 0.2943, 0.9397, -0.1543, 0.3053, 0.7993, -0.1543, 0.5807, 0.2943, -0.3048, 0.9058, 0.5598, -0.3048, 0.7705, 0.5808, -0.1542, 0.7993, 0.3053, -0.1543, 0.9397, 0.5598, -0.3048, 0.7705, 0.7705, -0.3048, 0.5598, 0.7993, -0.1543, 0.5807, 0.5808, -0.1542, 0.7993, 0.9481, 0.07846, 0.3081, 0.9489, -0.06669, 0.3083, 0.9978, -0.06668, 1.339e-06, 0.9969, 0.07846, 1.73e-06, 3.192e-07, 0.07846, 0.9969, 3.403e-06, -0.06669, 0.9978, 0.3083, -0.06669, 0.9489, 0.3081, 0.07846, 0.9481, 0.7993, -0.1543, 0.5807, 0.9397, -0.1543, 0.3053, 0.9489, -0.06669, 0.3083, 0.8072, -0.06669, 0.5865, 0.3053, -0.1543, 0.9397, 0.5808, -0.1542, 0.7993, 0.5865, -0.06669, 0.8072, 0.3083, -0.06669, 0.9489, 0.5808, -0.1542, 0.7993, 0.7993, -0.1543, 0.5807, 0.8072, -0.06669, 0.5865, 0.5865, -0.06669, 0.8072, 0.8065, 0.07846, 0.586, 0.8072, -0.06669, 0.5865, 0.9489, -0.06669, 0.3083, 0.9481, 0.07846, 0.3081, 0.3081, 0.07846, 0.9481, 0.3083, -0.06669, 0.9489, 0.5865, -0.06669, 0.8072, 0.586, 0.07846, 0.8065, 0.586, 0.07846, 0.8065, 0.5865, -0.06669, 0.8072, 0.8072, -0.06669, 0.5865, 0.8065, 0.07846, 0.586, 0.0, -0.1793, -0.9838, 0.0, -0.1793, -0.9838, 0.0, -0.1793, -0.9838, 0.0, -0.1793, -0.9838, -0.1819, 0.9833, 0.0, -0.6629, 0.7394, -0.1177, -0.6983, 0.7045, -0.1271, -0.1819, 0.9833, 0.0, 0.1832, -0.9831, 0.0, 0.7227, -0.6871, 0.07496, 0.5771, -0.8149, 0.05359, 0.1832, -0.9831, 0.0, 0.1832, -0.9831, 0.0, -3.483e-07, -0.1656, 0.9862, -3.483e-07, -0.1656, 0.9862, -3.483e-07, -0.1656, 0.9862, -3.483e-07, -0.1656, 0.9862, 0.0, -0.2383, 0.9712, 0.0, -0.2383, 0.9712, 0.0, -0.2383, 0.9712, 0.0, -0.2383, 0.9712, 0.9672, -0.2538, 0.0, 0.9672, -0.2538, 0.0, 0.9672, -0.2538, 0.0, 0.9672, -0.2538, 0.0, 8.718e-09, 0.0, 1.0, 0.07107, 0.1127, 0.9911, 0.1037, 0.1644, 0.9809, 8.718e-09, 0.0, 1.0, 8.718e-09, 0.0, 1.0, 0.05543, -0.4833, -0.8737, 0.06875, -0.461, -0.8847, 0.1205, -0.1885, -0.9747, 0.076, -0.1189, -0.99, -0.7074, -0.7031, 0.0727, -0.5588, -0.8277, 0.05103, -0.9752, -0.1972, 0.1, -0.9751, -0.1978, 0.1, -1.0, 0.0, 0.0, -1.0, 0.0, 0.0, -1.0, 0.0, 0.0, -1.0, 0.0, 0.0, -0.9927, 0.0, -0.1208, -0.9927, 2.116e-06, -0.1208, -0.5071, 0.0, -0.8619, -0.5071, 0.0, -0.8619, 0.9318, 0.3377, -0.1331, 0.9453, 0.3006, -0.1264, 0.6509, 0.7505, -0.1147, 0.6881, 0.7149, -0.1244, -0.1004, 0.1593, 0.9821, -0.05884, 0.4707, 0.8803, -0.03899, 0.5057, 0.8619, -0.06773, 0.1075, 0.9919, 0.0, -1.0, 7.665e-08, 0.0, -1.0, 9.782e-08, 0.0, -1.0, 0.0, 0.0, -1.0, 9.513e-08, 0.0, -1.0, 8.472e-08, 0.0, -1.0, 0.0, -0.9712, -0.2382, 1.144e-06, -0.9712, -0.2382, 1.822e-06, -0.9712, -0.2382, 2.474e-06, -0.9712, -0.2382, 1.877e-06, -0.9712, -0.2382, 1.052e-06, -0.9712, -0.2382, 2.474e-06, 0.0, -1.0, 9.513e-08, 0.0, -1.0, 1.851e-07, 0.0, -1.0, 9.782e-08, 0.0, -1.0, 7.665e-08, 0.0, -1.0, 1.851e-07, 0.0, -1.0, 8.472e-08, -1.0, 0.0, 0.0, -1.0, 0.0, 0.0, -1.0, 0.0, 0.0, -1.0, 0.0, 0.0, 0.0, 0.0, -1.0, 0.0, 0.0, -1.0, 0.0, 0.0, -1.0, 0.0, 0.0, -1.0, 0.0, -1.0, 0.0, 0.0, -1.0, 0.0, 0.0, -1.0, 0.0, 0.0, -1.0, 0.0, 0.0, -0.9932, -0.1162, 6.109e-07, -0.9937, -0.1123, 0.0, -0.7523, -0.6588, 0.0, -0.7523, -0.6588, -0.9927, 0.0, -0.1208, -1.0, 0.0, 0.0, -1.0, 0.0, 0.0, -0.9927, 2.116e-06, -0.1208, 0.0, 0.0, -1.0, 0.0, 0.0, -1.0, 0.0, 0.0, -1.0, 0.0, 0.0, -1.0, -8.032e-09, 0.0, -1.0, 0.076, -0.1189, -0.99, 0.1205, -0.1885, -0.9747, -8.032e-09, 0.0, -1.0, 0.06875, -0.461, -0.8847, 0.05543, -0.4833, -0.8737, -2.459e-07, -0.5711, -0.8209, -2.459e-07, -0.5711, -0.8209, 3.386e-07, 0.0, 1.0, 3.386e-07, 0.0, 1.0, 2.11e-07, 0.0, 1.0, 2.11e-07, 0.0, 1.0, 0.8351, 0.0, 0.5502, 0.8351, 0.0, 0.5502, 0.8351, 0.0, 0.5502, 0.8351, 0.0, 0.5502, -0.9751, -0.1978, 0.1, -0.9752, -0.1972, 0.1, -0.9858, -0.1377, 0.09577, -0.9858, -0.1377, 0.09577, 0.0, 1.0, 0.0, 0.0, 1.0, 0.0, 0.0, 1.0, 0.0, 0.0, 1.0, 0.0, 9.63e-08, 0.0, 1.0, 9.63e-08, 0.0, 1.0, 9.63e-08, 0.0, 1.0, 9.63e-08, 0.0, 1.0, 1.0, 0.0, 0.0, 1.0, 0.0, 0.0, 1.0, 0.0, 0.0, 1.0, 0.0, 0.0, 0.1677, -0.8092, 0.563, 0.1677, -0.8092, 0.563, 0.1677, -0.8092, 0.563, 0.1677, -0.8092, 0.563, 0.0, 0.9993, -0.03722, -1.118e-06, 0.9993, -0.03722, 0.0, 0.7523, -0.6588, 0.0, 0.7523, -0.6588, -0.9712, -0.2382, -2.134e-08, -0.9712, -0.2382, 1.052e-06, -0.9712, -0.2382, 1.877e-06, -0.9712, -0.2382, -2.134e-08, -0.9712, -0.2382, -2.134e-08, -0.9712, -0.2382, -2.134e-08, -0.9712, -0.2382, 1.822e-06, -0.9712, -0.2382, 1.144e-06, 0.1818, 0.9833, 0.0, 0.6881, 0.7149, -0.1244, 0.6509, 0.7505, -0.1147, 0.1818, 0.9833, 0.0, 0.0, 0.9469, 0.3214, 0.0, 0.9469, 0.3214, 0.0, 0.9469, 0.3214, 0.0, 0.9469, 0.3214, 3.386e-07, 0.0, 1.0, -3.386e-07, 0.0, 1.0, -2.11e-07, 0.0, 1.0, 2.11e-07, 0.0, 1.0, 1.0, 0.0, 0.0, 1.0, 0.0, 0.0, 1.0, 0.0, 0.0, 1.0, 0.0, 0.0, 0.9453, 0.3006, -0.1264, 0.9318, 0.3377, -0.1331, 0.9858, 0.1377, -0.09577, 0.9858, 0.1377, -0.09577, -0.03899, 0.5057, 0.8619, -0.05884, 0.4707, 0.8803, 3.364e-07, 0.5711, 0.8209, 3.364e-07, 0.5711, 0.8209, 0.9927, 0.0, -0.1208, 0.9927, -2.056e-06, -0.1208, 0.5071, 0.0, -0.8619, 0.5071, 0.0, -0.8619, 0.0, 0.0, 1.0, 0.0, 0.0, 1.0, 0.0, 0.0, 1.0, 0.0, 0.0, 1.0, 0.0, 1.0, 0.0, 0.0, 1.0, 0.0, -1.118e-06, 0.9993, -0.03722, 0.0, 0.9993, -0.03722, 0.0, -0.9469, 0.3214, 0.0, -0.9469, 0.3214, 0.0, -0.9469, 0.3214, 0.0, -0.9469, 0.3214, 1.0, 0.0, 0.0, 0.9927, -2.056e-06, -0.1208, 0.9927, 0.0, -0.1208, 1.0, 0.0, 0.0, -3.386e-07, 0.0, 1.0, 3.386e-07, 0.0, 1.0, 2.11e-07, 0.0, 1.0, -2.11e-07, 0.0, 1.0, -0.1831, -0.9831, 6.822e-08, -0.5588, -0.8277, 0.05103, -0.7074, -0.7031, 0.0727, -0.1831, -0.9831, 6.822e-08, -0.1831, -0.9831, 6.822e-08, -0.8351, 0.0, 0.5502, -0.8351, 0.0, 0.5502, -0.8351, 0.0, 0.5502, -0.8351, 0.0, 0.5502, -3.386e-07, 0.0, 1.0, -3.386e-07, 0.0, 1.0, -2.11e-07, 0.0, 1.0, -2.11e-07, 0.0, 1.0, -3.213e-08, 0.0, 1.0, -0.1004, 0.1593, 0.9821, -0.06773, 0.1075, 0.9919, -3.213e-08, 0.0, 1.0, -3.213e-08, 0.0, 1.0, 0.0, 1.0, 0.0, 0.0, 1.0, 0.0, 0.0, 1.0, 0.0, 0.0, 1.0, 0.0, 0.0, 1.0, 0.0, 0.0, 1.0, 0.0, 0.0, -1.0, -8.16e-07, 0.0, -1.0, -8.642e-07, 0.0, -1.0, -8.642e-07, 0.0, -1.0, -8.642e-07, 0.0, -1.0, -8.642e-07, 0.0, -1.0, -8.642e-07, 0.0, -1.0, -8.642e-07, 0.0, -1.0, -8.642e-07, 0.0, -1.0, -8.642e-07, 0.0, -1.0, -8.642e-07, 0.0, -1.0, -5.125e-08, 0.0, -1.0, -8.46e-07, 0.0, -1.0, -8.642e-07, 0.0, -1.0, -1.144e-08, 0.0, 1.0, 0.0, 0.0, 1.0, 0.0, 0.0, 1.0, 0.0, 0.0, 1.0, 0.0, 0.0, 1.0, 0.0, 0.0, 1.0, 0.0, 6.109e-07, -0.9937, -0.1123, 0.0, -1.0, 0.0, 0.0, -1.0, 0.0, 0.0, -1.0, 0.0, 0.0, -1.0, 0.0, 0.0, -1.0, 0.0, 0.9712, -0.2382, 2.432e-06, 0.9712, -0.2382, 1.049e-06, 0.9712, -0.2382, 1.852e-06, 0.9712, -0.2382, 2.432e-06, 0.9712, -0.2382, 1.798e-06, 0.9712, -0.2382, 1.138e-06, 0.0, -1.0, 0.0, 0.0, -1.0, 0.0, 0.0, -1.0, 0.0, 6.109e-07, -0.9937, -0.1123, 0.0, -0.9932, -0.1162, 0.0, -1.0, 0.0, 0.9712, -0.2382, 1.138e-06, 0.9712, -0.2382, 1.798e-06, 0.9712, -0.2382, 4.277e-09, 0.9712, -0.2382, 4.277e-09, 0.9712, -0.2382, 4.277e-09, 0.9712, -0.2382, 1.852e-06, 0.9712, -0.2382, 1.049e-06, 0.9712, -0.2382, 4.277e-09, -0.9397, -0.1543, 0.3053, -0.7993, -0.1543, 0.5807, -0.8072, -0.06669, 0.5865, -0.9489, -0.06669, 0.3083, 0.5807, -0.1543, -0.7993, 0.3053, -0.1543, -0.9397, 0.3083, -0.06669, -0.9489, 0.5865, -0.06669, -0.8072, 0.6588, -0.5804, -0.4787, 0.4531, -0.6115, -0.6487, 0.5255, -0.448, -0.7233, 0.7233, -0.448, -0.5255, -0.6557, -0.5895, 0.4717, -0.4786, -0.5804, 0.6588, -0.5255, -0.448, 0.7233, -0.7233, -0.448, 0.5255, -0.05549, -0.4832, -0.8737, -0.07956, -0.1244, -0.989, -0.1235, -0.1931, -0.9734, -0.06878, -0.461, -0.8847, 0.3336, -0.9427, 3.347e-07, 0.3173, -0.9427, -0.1031, 0.4477, -0.8823, -0.1455, 0.4707, -0.8823, 5.411e-07, -0.1031, -0.9427, 0.3173, -1.524e-06, -0.9427, 0.3336, -1.131e-06, -0.8823, 0.4707, -0.1455, -0.8823, 0.4477, 0.4477, -0.8823, -0.1455, 0.3808, -0.8823, -0.2767, 0.4851, -0.8003, -0.3525, 0.5703, -0.8003, -0.1853, -0.2767, -0.8823, 0.3808, -0.1455, -0.8823, 0.4477, -0.1853, -0.8003, 0.5703, -0.3525, -0.8003, 0.4851, 0.1178, -0.9797, 0.1621, 0.1621, -0.9797, 0.1178, 0.2699, -0.9427, 0.1961, 0.1961, -0.9427, 0.2699, 0.5787, -0.6988, -0.4205, 0.371, -0.7159, -0.5914, 0.4531, -0.6115, -0.6487, 0.6588, -0.5804, -0.4787, -0.5811, -0.7007, 0.4139, -0.4205, -0.6988, 0.5787, -0.4786, -0.5804, 0.6588, -0.6557, -0.5895, 0.4717, -0.9058, -0.3048, 0.2943, -0.7705, -0.3048, 0.5598, -0.7993, -0.1543, 0.5807, -0.9397, -0.1543, 0.3053, 0.5598, -0.3048, -0.7705, 0.2943, -0.3048, -0.9058, 0.3053, -0.1543, -0.9397, 0.5807, -0.1543, -0.7993, 0.1621, -0.9797, 0.1178, 0.1905, -0.9797, 0.0619, 0.3173, -0.9427, 0.1031, 0.2699, -0.9427, 0.1961, 0.06191, -0.9797, 0.1905, 0.1178, -0.9797, 0.1621, 0.1961, -0.9427, 0.2699, 0.1031, -0.9427, 0.3173, 0.1621, -0.9797, 0.1178, 0.1178, -0.9797, 0.1621, -0.2292, -0.9719, 0.05399, 0.4531, -0.6115, -0.6487, 0.371, -0.7159, -0.5914, 0.1962, -0.7046, -0.6819, 0.2407, -0.6604, -0.7113, 0.1905, -0.9797, 0.0619, 0.1621, -0.9797, 0.1178, -0.2292, -0.9719, 0.05399, 0.1178, -0.9797, 0.1621, 0.06191, -0.9797, 0.1905, -0.2292, -0.9719, 0.05399, 0.1905, -0.9797, 0.0619, 0.2003, -0.9797, 2.375e-07, 0.3336, -0.9427, 3.347e-07, 0.3173, -0.9427, 0.1031, 9.36e-08, -0.9797, 0.2003, 0.06191, -0.9797, 0.1905, 0.1031, -0.9427, 0.3173, -1.524e-06, -0.9427, 0.3336, -0.6673, -0.7052, 0.2397, -0.5811, -0.7007, 0.4139, -0.6557, -0.5895, 0.4717, -0.7446, -0.6256, 0.2327, 0.2003, -0.9797, 2.375e-07, 0.1905, -0.9797, 0.0619, -0.2292, -0.9719, 0.05399, 0.06191, -0.9797, 0.1905, 9.36e-08, -0.9797, 0.2003, -0.2292, -0.9719, 0.05399, 0.1962, -0.7046, -0.6819, 0.371, -0.7159, -0.5914, 0.3418, -0.772, -0.5359, 0.2335, -0.7006, -0.6743, 0.1905, -0.9797, -0.06191, 0.2003, -0.9797, 2.375e-07, -0.2292, -0.9719, 0.05399, 9.36e-08, -0.9797, 0.2003, -0.06191, -0.9797, 0.1905, -0.2292, -0.9719, 0.05399, -0.4751, -0.8028, 0.3603, -0.5811, -0.7007, 0.4139, -0.6673, -0.7052, 0.2397, -0.6201, -0.7612, 0.1898, 0.1621, -0.9797, -0.1178, 0.1905, -0.9797, -0.06191, -0.2292, -0.9719, 0.05399, -0.06191, -0.9797, 0.1905, -0.1178, -0.9797, 0.1621, -0.2292, -0.9719, 0.05399, 0.3173, -0.9427, -0.1031, 0.2699, -0.9427, -0.1961, 0.3808, -0.8823, -0.2767, 0.4477, -0.8823, -0.1455, -0.1961, -0.9427, 0.2699, -0.1031, -0.9427, 0.3173, -0.1455, -0.8823, 0.4477, -0.2767, -0.8823, 0.3808, 0.4851, -0.8003, -0.3525, 0.3418, -0.772, -0.5359, 0.371, -0.7159, -0.5914, 0.5787, -0.6988, -0.4205, -0.4751, -0.8028, 0.3603, -0.3525, -0.8003, 0.4851, -0.4205, -0.6988, 0.5787, -0.5811, -0.7007, 0.4139, 0.1686, -0.9799, -0.1068, 0.1621, -0.9797, -0.1178, -0.2292, -0.9719, 0.05399, -0.1178, -0.9797, 0.1621, -0.2103, -0.9736, 0.08852, -0.2292, -0.9719, 0.05399, 0.2003, -0.9797, 2.375e-07, 0.1905, -0.9797, -0.06191, 0.3173, -0.9427, -0.1031, 0.3336, -0.9427, 3.347e-07, -0.06191, -0.9797, 0.1905, 9.36e-08, -0.9797, 0.2003, -1.524e-06, -0.9427, 0.3336, -0.1031, -0.9427, 0.3173, -0.8502, -0.4481, 0.2763, -0.7233, -0.448, 0.5255, -0.7705, -0.3048, 0.5598, -0.9058, -0.3048, 0.2943, 0.5255, -0.448, -0.7233, 0.2763, -0.448, -0.8503, 0.2943, -0.3048, -0.9058, 0.5598, -0.3048, -0.7705, 0.0918, -0.9927, -0.07788, 0.1686, -0.9799, -0.1068, -0.2292, -0.9719, 0.05399, -0.2103, -0.9736, 0.08852, -0.2389, -0.9686, 0.06928, -0.2292, -0.9719, 0.05399, 0.2619, -0.9345, -0.2412, 0.1686, -0.9799, -0.1068, 0.0918, -0.9927, -0.07788, 0.08992, -0.9123, -0.3995, -0.2389, -0.9686, 0.06928, -0.2103, -0.9736, 0.08852, -0.2785, -0.9485, 0.1512, -0.3299, -0.9398, 0.08912, 0.03904, 0.5056, 0.8619, 0.0, 0.5711, 0.8209, 0.0, 0.5711, 0.8209, 0.05887, 0.4707, 0.8803, -0.9969, 0.07846, -7.481e-07, -0.9978, -0.06669, -3.564e-06, -0.9489, -0.06669, 0.3083, -0.9481, 0.07846, 0.3081, 0.3081, 0.07846, -0.9481, 0.3083, -0.06669, -0.9489, -6.556e-06, -0.06669, -0.9978, -3.24e-07, 0.07846, -0.9969, 0.2159, -0.8622, -0.4583, 0.3083, -0.8713, -0.3819, 0.2619, -0.9345, -0.2412, 0.08992, -0.9123, -0.3995, -0.2785, -0.9485, 0.1512, -0.3773, -0.889, 0.2596, -0.4308, -0.89, 0.1493, -0.3299, -0.9398, 0.08912, 0.9723, 0.1416, -0.1861, 0.0918, -0.9927, -0.07788, -0.2292, -0.9719, 0.05399, -0.2389, -0.9686, 0.06928, -0.132, -0.9801, -0.1484, -0.2292, -0.9719, 0.05399, -0.132, -0.9801, -0.1484, -0.7527, -0.229, 0.6173, -0.2292, -0.9719, 0.05399, -0.1588, -0.9784, -0.1322, 0.9723, 0.1416, -0.1861, -0.2292, -0.9719, 0.05399, 0.3808, -0.8823, -0.2767, 0.3083, -0.8713, -0.3819, 0.3418, -0.772, -0.5359, 0.4851, -0.8003, -0.3525, -0.3773, -0.889, 0.2596, -0.2767, -0.8823, 0.3808, -0.3525, -0.8003, 0.4851, -0.4751, -0.8028, 0.3603, -0.7527, -0.229, 0.6173, 0.3249, 0.9397, 0.1073, -0.2292, -0.9719, 0.05399, -0.02128, -0.9679, -0.2505, -0.1588, -0.9784, -0.1322, -0.2292, -0.9719, 0.05399, 0.3249, 0.9397, 0.1073, -0.02128, -0.9679, -0.2505, -0.2292, -0.9719, 0.05399, 0.2407, -0.6604, -0.7113, 0.1962, -0.7046, -0.6819, 0.09631, -0.7187, -0.6886, 0.04169, -0.6347, -0.7717, 0.1905, -0.9797, -0.06191, 0.1621, -0.9797, -0.1178, 0.2699, -0.9427, -0.1961, 0.3173, -0.9427, -0.1031, -0.1178, -0.9797, 0.1621, -0.06191, -0.9797, 0.1905, -0.1031, -0.9427, 0.3173, -0.1961, -0.9427, 0.2699, -0.2579, -0.9638, -0.06805, -0.132, -0.9801, -0.1484, -0.2389, -0.9686, 0.06928, -0.3299, -0.9398, 0.08912, 0.0918, -0.9927, -0.07788, 0.9723, 0.1416, -0.1861, -0.2257, -0.879, -0.4201, 0.08992, -0.9123, -0.3995, -0.702, -0.7098, 0.05886, -0.6673, -0.7052, 0.2397, -0.7446, -0.6256, 0.2327, -0.7881, -0.6148, 0.03054, 0.09631, -0.7187, -0.6886, 0.1962, -0.7046, -0.6819, 0.2335, -0.7006, -0.6743, 0.07211, -0.7533, -0.6537, -0.7446, -0.6256, 0.2327, -0.6557, -0.5895, 0.4717, -0.7233, -0.448, 0.5255, -0.8502, -0.4481, 0.2763, 0.4531, -0.6115, -0.6487, 0.2407, -0.6604, -0.7113, 0.2763, -0.448, -0.8503, 0.5255, -0.448, -0.7233, -0.6201, -0.7612, 0.1898, -0.6673, -0.7052, 0.2397, -0.702, -0.7098, 0.05886, -0.624, -0.7808, 0.03062, -0.988, -0.1543, -1.901e-08, -0.9397, -0.1543, 0.3053, -0.9489, -0.06669, 0.3083, -0.9978, -0.06669, -3.564e-06, 0.3053, -0.1543, -0.9397, 0.0, -0.1542, -0.988, -6.556e-06, -0.06669, -0.9978, 0.3083, -0.06669, -0.9489, -0.2257, -0.879, -0.4201, 0.9723, 0.1416, -0.1861, -0.1588, -0.9784, -0.1322, -0.196, -0.951, -0.239, -0.295, -0.9498, -0.1036, -0.7527, -0.229, 0.6173, -0.132, -0.9801, -0.1484, -0.2579, -0.9638, -0.06805, 0.2699, -0.9427, -0.1961, 0.2619, -0.9345, -0.2412, 0.3083, -0.8713, -0.3819, 0.3808, -0.8823, -0.2767, -0.2785, -0.9485, 0.1512, -0.1961, -0.9427, 0.2699, -0.2767, -0.8823, 0.3808, -0.3773, -0.889, 0.2596, -0.1057, -0.9791, -0.174, 0.3249, 0.9397, 0.1073, -0.7527, -0.229, 0.6173, -0.295, -0.9498, -0.1036, -0.1588, -0.9784, -0.1322, -0.02128, -0.9679, -0.2505, -0.2173, -0.954, -0.2067, -0.196, -0.951, -0.239, -0.02128, -0.9679, -0.2505, 0.3249, 0.9397, 0.1073, -0.1057, -0.9791, -0.174, -0.2173, -0.954, -0.2067, -0.3299, -0.9398, 0.08912, -0.4308, -0.89, 0.1493, -0.4908, -0.8711, -0.01587, -0.2579, -0.9638, -0.06805, -0.06261, -0.8455, -0.5303, 0.2159, -0.8622, -0.4583, 0.08992, -0.9123, -0.3995, -0.2257, -0.879, -0.4201, 0.1621, -0.9797, -0.1178, 0.1686, -0.9799, -0.1068, 0.2619, -0.9345, -0.2412, 0.2699, -0.9427, -0.1961, -0.2103, -0.9736, 0.08852, -0.1178, -0.9797, 0.1621, -0.1961, -0.9427, 0.2699, -0.2785, -0.9485, 0.1512, 0.9752, -0.1976, 0.09997, 0.9859, -0.1376, 0.09571, 0.9859, -0.1376, 0.09571, 0.9753, -0.1971, 0.09994, -0.9524, -0.3048, -4.028e-08, -0.9058, -0.3048, 0.2943, -0.9397, -0.1543, 0.3053, -0.988, -0.1543, -1.901e-08, 0.2943, -0.3048, -0.9058, -1.042e-07, -0.3048, -0.9524, 0.0, -0.1542, -0.988, 0.3053, -0.1543, -0.9397, -0.4308, -0.89, 0.1493, -0.3773, -0.889, 0.2596, -0.4751, -0.8028, 0.3603, -0.6201, -0.7612, 0.1898, 0.3083, -0.8713, -0.3819, 0.2159, -0.8622, -0.4583, 0.2335, -0.7006, -0.6743, 0.3418, -0.772, -0.5359, -0.9481, 0.07846, -0.3081, -0.9489, -0.06669, -0.3083, -0.9978, -0.06669, -3.564e-06, -0.9969, 0.07846, -7.481e-07, -3.24e-07, 0.07846, -0.9969, -6.556e-06, -0.06669, -0.9978, -0.3083, -0.06669, -0.9489, -0.3081, 0.07846, -0.9481, -0.894, -0.448, -1.994e-07, -0.8502, -0.4481, 0.2763, -0.9058, -0.3048, 0.2943, -0.9524, -0.3048, -4.028e-08, 0.2763, -0.448, -0.8503, -2.42e-08, -0.448, -0.894, -1.042e-07, -0.3048, -0.9524, 0.2943, -0.3048, -0.9058, -0.9397, -0.1543, -0.3053, -0.988, -0.1543, -1.901e-08, -0.9978, -0.06669, -3.564e-06, -0.9489, -0.06669, -0.3083, 0.0, -0.1542, -0.988, -0.3053, -0.1543, -0.9397, -0.3083, -0.06669, -0.9489, -6.556e-06, -0.06669, -0.9978, -0.7881, -0.6148, 0.03054, -0.7446, -0.6256, 0.2327, -0.8502, -0.4481, 0.2763, -0.894, -0.448, -1.994e-07, 0.2407, -0.6604, -0.7113, 0.04169, -0.6347, -0.7717, -2.42e-08, -0.448, -0.894, 0.2763, -0.448, -0.8503, -0.4908, -0.8711, -0.01587, -0.4308, -0.89, 0.1493, -0.6201, -0.7612, 0.1898, -0.624, -0.7808, 0.03062, 0.2159, -0.8622, -0.4583, -0.06261, -0.8455, -0.5303, 0.07211, -0.7533, -0.6537, 0.2335, -0.7006, -0.6743, -0.8065, 0.07846, -0.586, -0.8072, -0.06668, -0.5865, -0.9489, -0.06669, -0.3083, -0.9481, 0.07846, -0.3081, -0.3081, 0.07846, -0.9481, -0.3083, -0.06669, -0.9489, -0.5865, -0.06669, -0.8072, -0.586, 0.07846, -0.8065, -0.9058, -0.3048, -0.2943, -0.9524, -0.3048, -4.028e-08, -0.988, -0.1543, -1.901e-08, -0.9397, -0.1543, -0.3053, -1.042e-07, -0.3048, -0.9524, -0.2943, -0.3048, -0.9058, -0.3053, -0.1543, -0.9397, 0.0, -0.1542, -0.988, -0.295, -0.9498, -0.1036, -0.2579, -0.9638, -0.06805, -0.4908, -0.8711, -0.01587, -0.4477, -0.8823, -0.1455, -0.2257, -0.879, -0.4201, -0.196, -0.951, -0.239, -0.1455, -0.8823, -0.4477, -0.06261, -0.8455, -0.5303, -0.586, 0.07846, -0.8065, -0.5865, -0.06669, -0.8072, -0.8072, -0.06668, -0.5865, -0.8065, 0.07846, -0.586, -0.7993, -0.1544, -0.5807, -0.9397, -0.1543, -0.3053, -0.9489, -0.06669, -0.3083, -0.8072, -0.06668, -0.5865, -0.3053, -0.1543, -0.9397, -0.5808, -0.1542, -0.7993, -0.5865, -0.06669, -0.8072, -0.3083, -0.06669, -0.9489, -0.8503, -0.448, -0.2763, -0.894, -0.448, -1.994e-07, -0.9524, -0.3048, -4.028e-08, -0.9058, -0.3048, -0.2943, -2.42e-08, -0.448, -0.894, -0.2763, -0.448, -0.8503, -0.2943, -0.3048, -0.9058, -1.042e-07, -0.3048, -0.9524, -0.1057, -0.9791, -0.174, -0.295, -0.9498, -0.1036, -0.4477, -0.8823, -0.1455, -0.3808, -0.8823, -0.2767, -0.196, -0.951, -0.239, -0.2173, -0.954, -0.2067, -0.2767, -0.8823, -0.3808, -0.1455, -0.8823, -0.4477, -0.4477, -0.8823, -0.1455, -0.4908, -0.8711, -0.01587, -0.624, -0.7808, 0.03062, -0.5703, -0.8003, -0.1853, -0.06261, -0.8455, -0.5303, -0.1455, -0.8823, -0.4477, -0.1853, -0.8003, -0.5703, 0.07211, -0.7533, -0.6537, -0.2173, -0.954, -0.2067, -0.1057, -0.9791, -0.174, -0.3808, -0.8823, -0.2767, -0.2767, -0.8823, -0.3808, -0.5808, -0.1542, -0.7993, -0.7993, -0.1544, -0.5807, -0.8072, -0.06668, -0.5865, -0.5865, -0.06669, -0.8072, -0.7745, -0.5804, -0.2516, -0.7881, -0.6148, 0.03054, -0.894, -0.448, -1.994e-07, -0.8503, -0.448, -0.2763, 0.04169, -0.6347, -0.7717, -0.2516, -0.5804, -0.7745, -0.2763, -0.448, -0.8503, -2.42e-08, -0.448, -0.894, -0.5703, -0.8003, -0.1853, -0.624, -0.7808, 0.03062, -0.702, -0.7098, 0.05886, -0.6803, -0.6988, -0.221, 0.07211, -0.7533, -0.6537, -0.1853, -0.8003, -0.5703, -0.221, -0.6988, -0.6803, 0.09631, -0.7187, -0.6886, -0.6803, -0.6988, -0.221, -0.702, -0.7098, 0.05886, -0.7881, -0.6148, 0.03054, -0.7745, -0.5804, -0.2516, 0.09631, -0.7187, -0.6886, -0.221, -0.6988, -0.6803, -0.2516, -0.5804, -0.7745, 0.04169, -0.6347, -0.7717, -0.7705, -0.3048, -0.5598, -0.9058, -0.3048, -0.2943, -0.9397, -0.1543, -0.3053, -0.7993, -0.1544, -0.5807, -0.2943, -0.3048, -0.9058, -0.5598, -0.3048, -0.7705, -0.5808, -0.1542, -0.7993, -0.3053, -0.1543, -0.9397, -0.3808, -0.8823, -0.2767, -0.4477, -0.8823, -0.1455, -0.5703, -0.8003, -0.1853, -0.4851, -0.8003, -0.3525, -0.1455, -0.8823, -0.4477, -0.2767, -0.8823, -0.3808, -0.3525, -0.8003, -0.4851, -0.1853, -0.8003, -0.5703, -0.2767, -0.8823, -0.3808, -0.3808, -0.8823, -0.2767, -0.4851, -0.8003, -0.3525, -0.3525, -0.8003, -0.4851, -0.5598, -0.3048, -0.7705, -0.7705, -0.3048, -0.5598, -0.7993, -0.1544, -0.5807, -0.5808, -0.1542, -0.7993, -0.7233, -0.448, -0.5255, -0.8503, -0.448, -0.2763, -0.9058, -0.3048, -0.2943, -0.7705, -0.3048, -0.5598, -0.2763, -0.448, -0.8503, -0.5255, -0.448, -0.7233, -0.5598, -0.3048, -0.7705, -0.2943, -0.3048, -0.9058, -0.4851, -0.8003, -0.3525, -0.5703, -0.8003, -0.1853, -0.6803, -0.6988, -0.221, -0.5787, -0.6988, -0.4205, -0.1853, -0.8003, -0.5703, -0.3525, -0.8003, -0.4851, -0.4205, -0.6988, -0.5787, -0.221, -0.6988, -0.6803, 0.0, -1.0, 0.0, 0.0, -1.0, -8.46e-07, 0.0, -1.0, -5.125e-08, 0.0, -1.0, 0.0, 0.0, -1.0, 0.0, 0.0, -1.0, 0.0, 0.0, -1.0, 0.0, 0.0, -1.0, 0.0, 0.0, -1.0, 0.0, 0.0, -1.0, 0.0, 0.0, -1.0, 0.0, 0.0, -1.0, 0.0, 0.0, -1.0, -8.16e-07, 0.0, -1.0, -1.144e-08, -0.6588, -0.5804, -0.4787, -0.7745, -0.5804, -0.2516, -0.8503, -0.448, -0.2763, -0.7233, -0.448, -0.5255, -0.2516, -0.5804, -0.7745, -0.4786, -0.5804, -0.6588, -0.5255, -0.448, -0.7233, -0.2763, -0.448, -0.8503, -0.5787, -0.6988, -0.4205, -0.6803, -0.6988, -0.221, -0.7745, -0.5804, -0.2516, -0.6588, -0.5804, -0.4787, -0.221, -0.6988, -0.6803, -0.4205, -0.6988, -0.5787, -0.4786, -0.5804, -0.6588, -0.2516, -0.5804, -0.7745, -0.3525, -0.8003, -0.4851, -0.4851, -0.8003, -0.3525, -0.5787, -0.6988, -0.4205, -0.4205, -0.6988, -0.5787, -0.5255, -0.448, -0.7233, -0.7233, -0.448, -0.5255, -0.7705, -0.3048, -0.5598, -0.5598, -0.3048, -0.7705, -0.4205, -0.6988, -0.5787, -0.5787, -0.6988, -0.4205, -0.6588, -0.5804, -0.4787, -0.4786, -0.5804, -0.6588, -0.4786, -0.5804, -0.6588, -0.6588, -0.5804, -0.4787, -0.7233, -0.448, -0.5255, -0.5255, -0.448, -0.7233, -0.9454, 0.3005, -0.1263, -0.9859, 0.1376, -0.09571, -0.9859, 0.1376, -0.09571, -0.9319, 0.3376, -0.133, -0.1678, -0.8092, 0.563, -0.1678, -0.8092, 0.563, -0.1678, -0.8092, 0.563, -0.1678, -0.8092, 0.563, -0.06878, -0.461, -0.8847, 2.59e-07, -0.5711, -0.8209, 2.59e-07, -0.5711, -0.8209, -0.05549, -0.4832, -0.8737])] * 3)])

# ---- objects
ob_pcube11 = bpy.data.objects.new('pCube11', me_mesh)

# ---- transforms, parenting, visibility, modifiers, constraints
ob_pcube11.location = (0.0, 0.0, 0.0)
ob_pcube11.rotation_euler = (1.571, -0.0, 0.0)
ob_pcube11.scale = (0.01, 0.01, 0.01)
ob_pcube11.color = (0.8, 0.8, 0.8, 1.0)

# ---- collection membership
col_collection.objects.link(ob_pcube11)

# ---- scene / render settings (as saved in the file)
scene.frame_start = 1; scene.frame_end = 250; scene.frame_set(0)
scene.render.engine = 'BLENDER_EEVEE_NEXT'
scene.cycles.use_denoising = False
scene.cycles.samples = 128
scene.cycles.sampling_pattern = 'TABULATED_SOBOL'
scene.cycles.use_adaptive_sampling = False
scene.cycles.use_light_tree = False
scene.view_settings.view_transform = 'Filmic'
bpy.context.view_layer.update()

# ---- added for rendering (the .blend has no active camera and no usable light): camera, sun
cam_auto = bpy.data.cameras.new('AutoCamera')
cam_auto.lens = 50.0
cam_auto.sensor_width = 36.0
cam_auto.clip_end = 1000.0
ob_auto_camera = bpy.data.objects.new('AutoCamera', cam_auto)
scene.collection.objects.link(ob_auto_camera)
ob_auto_camera.location = (0.185069, -0.221846, 0.143002)
ob_auto_camera.rotation_euler = (1.09748, -7.21219e-08, 0.694738)
scene.camera = ob_auto_camera
light_auto_sun = bpy.data.lights.new('AutoSun', 'SUN')
light_auto_sun.energy = 3.0
light_auto_sun.angle = 0.0523599
ob_auto_sun = bpy.data.objects.new('AutoSun', light_auto_sun)
scene.collection.objects.link(ob_auto_sun)
ob_auto_sun.rotation_euler = (0.872665, 0.174533, 0.523599)
bpy.context.view_layer.update()

